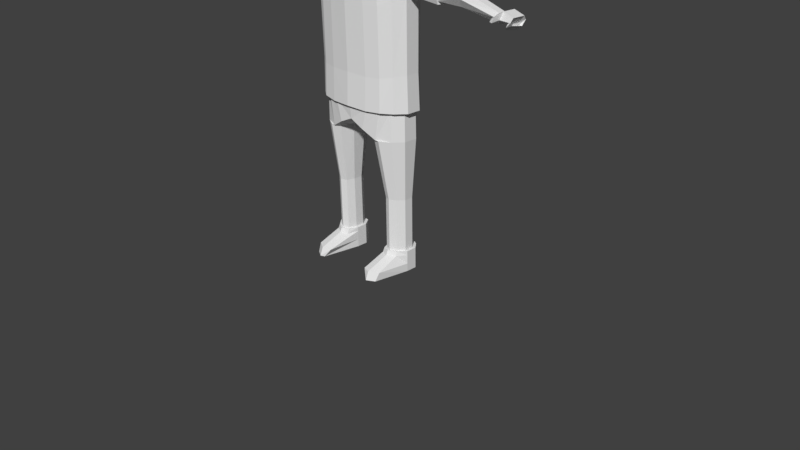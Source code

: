# Source: human.blend  (saved by Blender 2.77.0; exported with 4.5.12 LTS)
import bpy
from mathutils import Matrix  # noqa: F401  (used for matrix-valued properties, if any)

bpy.ops.wm.read_factory_settings(use_empty=True)
scene = bpy.context.scene
scene.name = 'Scene'

# ---- collections
col_collection_1 = bpy.data.collections.new('Collection 1'); scene.collection.children.link(col_collection_1)

# ---- world
world_world = bpy.data.worlds.new('World'); scene.world = world_world
world_world.color = (0.05088, 0.05088, 0.05088)
world_world.use_sun_shadow = False
world_world.sun_shadow_jitter_overblur = 0.0
world_world.cycles.sampling_method = 'MANUAL'

# ---- cameras
cam_camera = bpy.data.cameras.new('Camera')
cam_camera.clip_end = 100.0
cam_camera.lens = 35.0
cam_camera.sensor_width = 32.0
cam_camera.sensor_height = 18.0
cam_camera.ortho_scale = 7.314
cam_camera.dof.focus_distance = 0.0
cam_camera.dof.aperture_fstop = 128.0

# ---- meshes
me_plane = bpy.data.meshes.new('Plane')
me_plane.from_pydata([(0.0, 1.91, 0.2895), (0.5531, 1.725, 0.1713), (0.5743, 3.734, -0.2334), (0.0, 3.958, 0.1254), (0.0, 3.895, 0.1929), (0.0, 3.28, 0.3242), (0.0, 2.079, 0.3382), (0.0, 2.1, 0.3041), (0.5517, 2.1, 0.1656), (0.6066, 2.079, 0.176), (0.6028, 3.348, 0.1765), (0.4466, 3.895, 0.1008), (0.152, 3.978, 0.02865), (0.0, 2.1, -0.3566), (0.0, 1.865, -0.3656), (0.5634, 1.725, -0.233), (0.1547, 3.971, -0.0906), (0.4809, 3.734, -0.2815), (0.0, 3.734, -0.3609), (0.0, 3.972, -0.1674), (0.0, 3.895, -0.2435), (0.0, 3.281, -0.3609), (0.0, 2.079, -0.3907), (0.5618, 2.1, -0.228), (0.6172, 2.079, -0.2388), (0.6135, 3.362, -0.2432), (0.4533, 3.895, -0.161), (0.1855, 1.827, 0.2882), (0.3668, 1.725, 0.2487), (0.4282, 2.1, 0.241), (0.2623, 2.091, 0.2795), (0.473, 2.079, 0.2686), (0.2737, 2.069, 0.3111), (0.4597, 3.28, 0.2569), (0.2694, 3.271, 0.298), (0.365, 3.895, 0.1509), (0.1669, 3.889, 0.1765), (0.1304, 3.967, 0.07281), (0.08475, 3.967, 0.1088), (0.2364, 1.8, -0.3467), (0.465, 1.725, -0.2811), (0.2618, 3.725, 0.2878), (0.2584, 3.734, -0.347), (0.473, 2.1, -0.2748), (0.2589, 2.1, -0.3386), (0.5225, 2.079, -0.3005), (0.2699, 2.079, -0.3709), (0.5076, 3.28, -0.2931), (0.2658, 3.28, -0.3612), (0.3949, 3.895, -0.1921), (0.1646, 3.895, -0.2345), (0.1397, 3.971, -0.1213), (0.06386, 3.975, -0.1545), (0.7007, 3.411, 0.05023), (0.7007, 3.411, -0.1264), (0.7152, 2.079, -0.1289), (0.7152, 2.079, 0.05227), (0.5151, 3.895, 0.02268), (0.5151, 3.895, -0.09164), (0.1582, 3.982, -0.01395), (0.1604, 3.977, -0.04402), (0.6589, 1.725, 0.05062), (0.6589, 1.725, -0.126), (0.0, 1.789, -0.2264), (0.0, 1.789, -0.04982), (0.6548, 2.1, 0.04815), (0.6548, 2.1, -0.1238), (0.6698, 3.809, 0.05023), (0.564, 3.734, 0.1709), (0.0, 3.734, 0.3131), (0.6698, 3.809, -0.08917), (0.4348, 3.734, 0.2483), (0.2364, 1.725, 0.05062), (0.2364, 1.725, -0.126), (0.5304, 0.9592, 0.07653), (0.4442, 0.9592, 0.1262), (1.444, 3.379, -0.002356), (1.444, 3.356, -0.07661), (1.48, 3.559, 0.02837), (1.48, 3.557, -0.08131), (1.899, 3.283, -0.04526), (1.899, 3.263, -0.1072), (1.929, 3.393, -0.01964), (1.929, 3.391, -0.1111), (1.983, 3.32, -0.00762), (1.983, 3.296, -0.1337), (2.02, 3.429, 0.0231), (2.02, 3.427, -0.1384), (2.081, 3.264, 0.0437), (2.081, 3.24, -0.1273), (2.108, 3.325, 0.06284), (2.108, 3.323, -0.1034), (0.5971, 3.553, -0.2397), (0.0, 3.513, 0.3171), (0.4966, 3.513, -0.2892), (0.0, 3.513, -0.371), (0.2621, 3.513, -0.3568), (0.2657, 3.504, 0.2973), (0.4491, 3.513, 0.2566), (0.5865, 3.546, 0.1768), (0.658, 3.585, 0.1313), (0.6848, 3.585, -0.1884), (1.462, 3.476, 0.05977), (1.462, 3.476, -0.1168), (1.915, 3.344, 0.006547), (1.915, 3.344, -0.1407), (2.002, 3.347, 0.05451), (2.002, 3.347, -0.1739), (2.107, 3.296, 0.08321), (2.107, 3.296, -0.15), (1.948, 3.363, 0.1155), (2.002, 3.385, 0.1411), (1.939, 3.334, 0.1312), (1.992, 3.335, 0.16), (0.4189, 1.725, 0.2487), (0.5531, 1.725, 0.1713), (0.465, 1.725, -0.2811), (0.5634, 1.725, -0.233), (0.6589, 1.725, -0.126), (0.303, 1.716, 0.207), (0.3644, 1.599, -0.2921), (0.2364, 1.725, -0.126), (0.5282, 0.2786, 0.0744), (0.6589, 1.725, 0.05062), (0.2364, 1.725, 0.05062), (0.4421, 0.2786, 0.1241), (0.4738, 0.9592, -0.2138), (0.537, 0.9592, -0.183), (0.5983, 0.9592, -0.1142), (0.365, 0.9535, 0.09657), (0.3907, 0.9592, -0.2014), (0.3271, 0.9592, -0.1142), (0.5983, 0.9592, -0.0008974), (0.3271, 0.9592, -0.0008974), (0.4716, 0.2786, -0.2159), (0.5348, 0.2786, -0.1851), (0.5961, 0.2786, -0.1164), (0.3628, 0.2729, 0.09444), (0.3885, 0.2786, -0.2035), (0.3249, 0.2786, -0.1164), (0.4421, 0.2786, 0.1241), (0.5961, 0.2786, -0.00303), (0.3249, 0.2786, -0.00303), (0.5282, 0.2786, 0.0744), (0.4716, 0.2786, -0.2159), (0.5348, 0.2786, -0.1851), (0.5961, 0.2786, -0.1164), (0.3628, 0.2729, 0.09444), (0.3885, 0.2786, -0.2035), (0.3249, 0.2786, -0.1164), (0.5961, 0.2786, -0.00303), (0.3249, 0.2786, -0.00303), (0.545, 0.2795, 0.09444), (0.4394, 0.2795, 0.1551), (0.628, 0.2795, -0.0001306), (0.545, 0.2795, 0.09444), (0.476, 0.2795, -0.2602), (0.5531, 0.2795, -0.2225), (0.628, 0.2795, -0.1386), (0.3426, 0.2724, 0.1189), (0.3744, 0.2795, -0.245), (0.2968, 0.2795, -0.1386), (0.628, 0.2795, -0.0001306), (0.2968, 0.2795, -0.0001306), (0.545, 0.004958, 0.09444), (0.4398, 0.004958, 0.5202), (0.628, 0.004958, -0.0001306), (0.545, 0.004958, 0.4595), (0.476, 0.004958, -0.2602), (0.5531, 0.004958, -0.2225), (0.628, 0.004958, -0.1386), (0.3951, -0.00206, 0.4874), (0.3744, 0.004958, -0.245), (0.2968, 0.004958, -0.1386), (0.628, 0.004958, -0.0001306), (0.2968, 0.004958, -0.0001306), (0.3263, 0.1014, 0.438), (0.439, 0.1096, 0.4801), (0.5531, 0.1092, -0.2225), (0.476, 0.1092, -0.2602), (0.628, 0.1092, -0.0001306), (0.628, 0.1092, -0.1386), (0.3744, 0.1092, -0.245), (0.2968, 0.1092, -0.0001306), (0.5619, 0.1096, 0.4095), (0.2968, 0.1092, -0.1386), (0.476, 0.225, -0.2602), (0.3396, 0.2179, 0.1412), (0.5531, 0.225, -0.2225), (0.4393, 0.2251, 0.1785), (0.628, 0.225, -0.0001306), (0.2968, 0.225, -0.0001306), (0.628, 0.225, -0.1386), (0.3744, 0.225, -0.245), (0.5482, 0.2251, 0.116), (0.2968, 0.225, -0.1386), (0.0, 4.053, -0.5549), (0.0, 4.016, -0.2121), (0.05558, 4.053, -0.5448), (0.03294, 4.016, -0.2083), (0.1535, 4.053, -0.5151), (0.06954, 4.016, -0.1972), (0.2438, 4.053, -0.4669), (0.1033, 4.016, -0.1792), (0.3229, 4.053, -0.4019), (0.1328, 4.016, -0.1549), (0.3879, 4.053, -0.3228), (0.1571, 4.016, -0.1253), (0.4361, 4.053, -0.2325), (0.1751, 4.016, -0.09162), (0.4658, 4.053, -0.1346), (0.1862, 4.016, -0.05502), (1.318, 5.314, -0.03271), (1.292, 5.047, -0.03271), (1.214, 4.791, -0.03271), (1.088, 4.556, -0.03271), (0.9185, 4.349, -0.03271), (0.7118, 4.179, -0.03271), (0.4759, 4.053, -0.03271), (0.19, 4.016, -0.01696), (1.292, 5.314, 0.2335), (1.266, 5.047, 0.2284), (1.19, 4.791, 0.2132), (1.066, 4.556, 0.1886), (0.9, 4.349, 0.1555), (0.6972, 4.179, 0.1152), (0.4658, 4.053, 0.06916), (0.1862, 4.016, 0.0211), (1.214, 5.314, 0.4894), (1.19, 5.047, 0.4794), (1.118, 4.791, 0.4497), (1.002, 4.556, 0.4014), (0.8451, 4.349, 0.3365), (0.6541, 4.179, 0.2574), (0.4361, 4.053, 0.1671), (0.1751, 4.016, 0.0577), (1.088, 5.314, 0.7253), (1.066, 5.047, 0.7108), (1.002, 4.791, 0.6676), (0.897, 4.556, 0.5976), (0.7559, 4.349, 0.5033), (0.584, 4.179, 0.3884), (0.3879, 4.053, 0.2574), (0.1571, 4.016, 0.09143), (0.9185, 5.314, 0.9321), (0.9, 5.047, 0.9136), (0.8451, 4.791, 0.8587), (0.7559, 4.556, 0.7695), (0.6359, 4.349, 0.6495), (0.4897, 4.179, 0.5033), (0.3229, 4.053, 0.3365), (0.1328, 4.016, 0.121), (0.7118, 5.314, 1.102), (0.6972, 5.047, 1.08), (0.6541, 4.791, 1.015), (0.584, 4.556, 0.9106), (0.4897, 4.349, 0.7695), (0.3749, 4.179, 0.5976), (0.2438, 4.053, 0.4014), (0.1033, 4.016, 0.1453), (0.4759, 5.314, 1.228), (0.4658, 5.047, 1.204), (0.4361, 4.791, 1.132), (0.3879, 4.556, 1.015), (0.3229, 4.349, 0.8587), (0.2438, 4.179, 0.6676), (0.1535, 4.053, 0.4497), (0.06954, 4.016, 0.1633), (0.2199, 5.314, 1.306), (0.2148, 5.047, 1.28), (0.1996, 4.791, 1.204), (0.175, 4.556, 1.08), (0.1419, 4.349, 0.9136), (0.1016, 4.179, 0.7108), (0.05558, 4.053, 0.4794), (0.03294, 4.016, 0.1744), (0.0, 5.314, 1.332), (0.0, 5.047, 1.306), (0.0, 4.791, 1.228), (0.0, 4.556, 1.102), (0.0, 4.349, 0.9321), (0.0, 4.179, 0.7253), (0.0, 4.053, 0.4894), (0.0, 4.016, 0.1781), (0.0, 6.695, -0.3078), (0.0, 6.615, -0.5709), (0.0, 6.485, -0.8133), (0.0, 6.311, -1.026), (0.0, 6.098, -1.2), (0.0, 5.856, -1.33), (0.0, 5.593, -1.41), (0.0, 5.319, -1.437), (0.0, 5.046, -1.41), (0.0, 4.782, -1.33), (0.0, 4.54, -1.2), (0.0, 4.328, -1.026), (0.0, 4.153, -0.8133), (0.0, 4.024, -0.5709), (0.01121, 6.695, -0.3025), (0.06253, 6.615, -0.5605), (0.1098, 6.485, -0.7983), (0.1513, 6.311, -1.007), (0.1853, 6.098, -1.178), (0.2106, 5.856, -1.305), (0.2516, 5.518, -1.438), (0.2314, 5.319, -1.41), (0.2262, 5.046, -1.383), (0.2106, 4.782, -1.305), (0.1427, 4.364, -1.163), (0.1513, 4.328, -1.007), (0.1098, 4.153, -0.7983), (0.06253, 4.024, -0.5605), (0.06253, 6.695, -0.287), (0.1632, 6.615, -0.53), (0.256, 6.485, -0.754), (0.3854, 6.516, -0.9319), (0.4041, 6.098, -1.111), (0.515, 5.934, -1.273), (0.4842, 5.593, -1.305), (0.4945, 5.319, -1.33), (0.4842, 5.046, -1.305), (0.4536, 4.782, -1.231), (0.4041, 4.54, -1.111), (0.3373, 4.328, -0.9503), (0.2495, 4.025, -0.7309), (0.1632, 4.024, -0.53), (0.1098, 6.695, -0.2617), (0.2346, 6.534, -0.6226), (0.3907, 6.485, -0.682), (0.5088, 6.311, -0.8587), (0.6056, 6.098, -1.004), (0.6776, 5.856, -1.111), (0.7603, 5.54, -1.239), (0.737, 5.319, -1.2), (0.7236, 4.91, -1.251), (0.6776, 4.782, -1.111), (0.6056, 4.54, -1.004), (0.5005, 4.226, -0.842), (0.3907, 4.153, -0.682), (0.256, 4.024, -0.4804), (0.1513, 6.695, -0.2276), (0.3373, 6.615, -0.4137), (0.5088, 6.485, -0.5851), (0.659, 6.311, -0.7354), (0.7823, 6.098, -0.8587), (0.8357, 5.704, -1.018), (0.9304, 5.593, -1.007), (0.9495, 5.319, -1.026), (0.9304, 5.046, -1.007), (0.89, 4.712, -0.9522), (0.7823, 4.54, -0.8587), (0.6195, 4.042, -0.6972), (0.4816, 4.081, -0.6086), (0.3373, 4.024, -0.4137), (0.125, 6.763, -0.1461), (0.4041, 6.615, -0.3323), (0.6056, 6.485, -0.467), (0.7823, 6.311, -0.5851), (0.919, 6.158, -0.7475), (1.035, 5.856, -0.754), (1.158, 5.45, -0.8481), (1.124, 5.319, -0.8133), (1.164, 4.875, -0.7466), (1.035, 4.782, -0.754), (0.9391, 4.448, -0.7064), (0.7823, 4.328, -0.5851), (0.6056, 4.153, -0.467), (0.4041, 4.024, -0.3323), (0.2106, 6.695, -0.1389), (0.4536, 6.615, -0.2396), (0.6776, 6.485, -0.3323), (0.874, 6.311, -0.4137), (1.035, 6.098, -0.4804), (1.155, 5.856, -0.53), (1.229, 5.593, -0.5605), (1.253, 5.319, -0.5709), (1.229, 5.046, -0.5605), (1.155, 4.782, -0.53), (1.035, 4.54, -0.4804), (0.8846, 4.157, -0.3988), (0.6776, 4.153, -0.3323), (0.4536, 4.024, -0.2396), (0.2518, 6.678, -0.1517), (0.4842, 6.615, -0.1389), (0.6693, 6.601, -0.2156), (0.9304, 6.311, -0.2276), (1.181, 6.049, -0.1819), (1.229, 5.856, -0.287), (1.364, 5.533, -0.4061), (1.333, 5.319, -0.3078), (1.307, 5.046, -0.3025), (1.229, 4.782, -0.287), (1.101, 4.54, -0.2617), (0.9304, 4.328, -0.2276), (0.722, 4.153, -0.1862), (0.4842, 4.024, -0.1389), (0.2314, 6.695, -0.03419), (0.4945, 6.615, -0.03419), (0.737, 6.485, -0.03419), (0.9495, 6.311, -0.03419), (1.124, 6.098, -0.03419), (1.253, 5.856, -0.03419), (1.333, 5.593, -0.03419), (1.329, 5.227, 0.05046), (1.287, 4.966, -0.07292), (1.244, 4.782, 0.00551), (1.124, 4.54, -0.03419), (0.9201, 4.286, -0.01855), (0.7451, 4.176, -0.04067), (0.4559, 4.042, -0.02401), (0.2262, 6.695, 0.01919), (0.4842, 6.615, 0.07051), (0.7775, 6.511, 0.05394), (0.9304, 6.311, 0.1593), (1.101, 6.098, 0.1933), (1.229, 5.856, 0.2186), (1.307, 5.593, 0.2341), (1.376, 4.908, 0.1404), (0.2106, 6.695, 0.07051), (0.3617, 6.746, 0.2229), (0.6776, 6.485, 0.264), (1.013, 6.415, 0.2539), (1.035, 6.098, 0.412), (1.255, 5.778, 0.4687), (1.229, 5.593, 0.4922), (1.289, 5.252, 0.4628), (0.1853, 6.695, 0.1178), (0.4041, 6.615, 0.264), (0.6056, 6.485, 0.3987), (0.7734, 6.351, 0.5515), (0.9274, 6.098, 0.6136), (1.035, 5.856, 0.6856), (1.101, 5.593, 0.73), (1.146, 4.948, 0.8908), (0.1513, 6.695, 0.1593), (0.3373, 6.615, 0.3453), (0.5088, 6.485, 0.5167), (0.659, 6.311, 0.667), (0.8584, 6.103, 0.7852), (0.874, 5.856, 0.882), (0.9304, 5.593, 0.9384), (1.016, 5.277, 0.8852), (0.1098, 6.695, 0.1933), (0.4692, 6.705, 0.6003), (0.4694, 6.532, 0.59), (0.5088, 6.311, 0.7903), (0.7675, 5.96, 1.064), (0.6778, 5.905, 1.045), (0.722, 5.593, 1.109), (0.8646, 5.023, 1.191), (0.06253, 6.695, 0.2186), (0.1632, 6.615, 0.4616), (0.256, 6.485, 0.6856), (0.3933, 6.238, 0.8998), (0.4041, 6.098, 1.043), (0.4536, 5.856, 1.163), (0.4842, 5.593, 1.237), (0.4791, 5.298, 1.247), (0.01121, 6.695, 0.2341), (0.06253, 6.615, 0.4922), (0.07195, 6.549, 0.713), (0.2767, 6.235, 0.9454), (0.2389, 6.053, 1.103), (0.2106, 5.856, 1.237), (0.2262, 5.593, 1.315), (0.1973, 5.109, 1.37), (0.0, 6.695, 0.2394), (0.0, 6.615, 0.5025), (0.0, 6.485, 0.7449), (0.0, 6.311, 0.9574), (0.0, 6.098, 1.132), (0.0, 5.856, 1.261), (0.0, 5.593, 1.341), (0.0, 5.319, 1.368), (0.0, 6.722, -0.03419), (0.0, 2.479, 0.3195), (0.5981, 2.5, 0.1683), (0.0, 2.479, -0.3672), (0.6083, 2.505, -0.232), (0.2743, 2.479, -0.3545), (0.5137, 2.479, -0.2876), (0.2779, 2.47, 0.2937), (0.4666, 2.479, 0.2534), (0.6991, 2.52, 0.0485), (0.6991, 2.52, -0.1242), (1.138, 3.64, 0.03759), (1.13, 3.393, 0.01983), (1.13, 3.379, -0.09761), (1.138, 3.638, -0.08463), (1.134, 3.522, -0.1313), (1.123, 3.522, 0.07237), (1.144, 3.362, 0.0324), (1.144, 3.348, -0.1022), (1.15, 3.648, 0.05087), (1.15, 3.647, -0.08609), (1.147, 3.523, -0.139), (1.133, 3.523, 0.08982), (2.163, 3.391, 0.04445), (2.132, 3.306, 0.01973), (2.132, 3.282, -0.1296), (2.163, 3.389, -0.1195), (2.148, 3.344, -0.1617), (2.148, 3.344, 0.06917)], [(3, 19), (154, 141), (122, 152), (283, 197)], [(28, 1, 8, 29), (29, 8, 9, 31), (482, 476, 10, 33), (71, 68, 11, 35), (35, 11, 12, 37), (93, 97, 41, 69), (40, 43, 23, 15), (43, 45, 24, 23), (480, 47, 25, 478), (17, 49, 26, 2), (49, 51, 16, 26), (484, 478, 25, 54), (70, 2, 26, 58), (58, 26, 16, 60), (1, 115, 123, 61), (62, 15, 23, 66), (95, 18, 42, 96), (66, 23, 24, 55), (96, 42, 17, 94), (101, 92, 2, 70), (94, 17, 2, 92), (63, 14, 39, 73), (73, 121, 124, 72), (20, 19, 52, 50), (50, 52, 51, 49), (18, 20, 50, 42), (42, 50, 49, 17), (477, 21, 48, 479), (479, 48, 47, 480), (13, 22, 46, 44), (44, 46, 45, 43), (14, 13, 44, 39), (39, 44, 43, 40), (99, 100, 67, 68), (97, 98, 71, 41), (4, 36, 38, 3), (36, 35, 37, 38), (69, 41, 36, 4), (41, 71, 35, 36), (475, 481, 34, 5), (481, 482, 33, 34), (7, 30, 32, 6), (30, 29, 31, 32), (0, 27, 30, 7), (27, 28, 29, 30), (62, 118, 117, 15), (72, 124, 119, 27), (0, 64, 72, 27), (64, 63, 73, 72), (98, 99, 68, 71), (8, 65, 56, 9), (65, 66, 55, 56), (1, 61, 65, 8), (61, 62, 66, 65), (27, 119, 114, 28), (39, 120, 121, 73), (11, 57, 59, 12), (57, 58, 60, 59), (68, 67, 57, 11), (67, 70, 58, 57), (476, 483, 53, 10), (483, 484, 54, 53), (490, 102, 78, 485), (103, 105, 81, 77), (487, 77, 76, 486), (485, 78, 79, 488), (489, 103, 77, 487), (86, 111, 113, 106), (78, 82, 83, 79), (102, 104, 82, 78), (77, 81, 80, 76), (502, 108, 90, 497), (81, 85, 84, 80), (105, 107, 85, 81), (82, 86, 87, 83), (108, 109, 91, 90), (499, 89, 88, 498), (501, 109, 89, 499), (497, 90, 91, 500), (500, 91, 109, 501), (88, 89, 109, 108), (83, 87, 107, 105), (498, 88, 108, 502), (76, 80, 104, 102), (80, 84, 106, 104), (488, 79, 103, 489), (79, 83, 105, 103), (486, 76, 102, 490), (33, 10, 99, 98), (34, 33, 98, 97), (10, 53, 100, 99), (47, 94, 92, 25), (54, 25, 92, 101), (48, 96, 94, 47), (21, 95, 96, 48), (5, 34, 97, 93), (112, 113, 111, 110), (104, 112, 110, 82), (106, 113, 112, 104), (82, 110, 111, 86), (115, 74, 132, 123), (114, 75, 74, 115), (121, 131, 133, 124), (119, 129, 75, 114), (124, 133, 129, 119), (118, 128, 127, 117), (40, 116, 120, 39), (61, 123, 118, 62), (15, 117, 116, 40), (28, 114, 115, 1), (126, 134, 138, 130), (74, 122, 141, 132), (75, 125, 122, 74), (131, 139, 142, 133), (129, 137, 125, 75), (133, 142, 137, 129), (116, 126, 130, 120), (117, 127, 126, 116), (123, 132, 128, 118), (120, 130, 131, 121), (135, 145, 144, 134), (141, 150, 146, 136), (139, 149, 151, 142), (122, 143, 150, 141), (125, 140, 143, 122), (134, 144, 148, 138), (127, 135, 134, 126), (132, 141, 136, 128), (130, 138, 139, 131), (128, 136, 135, 127), (137, 147, 140, 125), (138, 148, 149, 139), (136, 146, 145, 135), (142, 151, 147, 137), (143, 155, 162, 150), (145, 157, 156, 144), (150, 162, 158, 146), (194, 184, 180, 190), (144, 156, 160, 148), (151, 163, 159, 147), (146, 158, 157, 145), (140, 153, 155, 143), (149, 161, 163, 151), (148, 160, 161, 149), (147, 159, 153, 140), (176, 171, 165, 177), (178, 169, 168, 179), (195, 185, 183, 191), (180, 174, 170, 181), (179, 168, 172, 182), (181, 170, 169, 178), (183, 175, 171, 176), (177, 165, 167, 184), (182, 172, 173, 185), (185, 173, 175, 183), (184, 167, 174, 180), (193, 182, 185, 195), (189, 177, 184, 194), (191, 183, 176, 187), (192, 181, 178, 188), (186, 179, 182, 193), (190, 180, 181, 192), (188, 178, 179, 186), (187, 176, 177, 189), (174, 167, 165, 171, 175, 173, 172, 168, 169, 170), (159, 187, 189, 153), (157, 188, 186, 156), (162, 190, 192, 158), (156, 186, 193, 160), (158, 192, 188, 157), (163, 191, 187, 159), (153, 189, 194, 155), (160, 193, 195, 161), (161, 195, 191, 163), (155, 194, 190, 162), (197, 196, 198, 199), (199, 198, 200, 201), (201, 200, 202, 203), (203, 202, 204, 205), (205, 204, 206, 207), (207, 206, 208, 209), (209, 208, 210, 211), (211, 210, 218, 219), (217, 216, 224, 225), (218, 217, 225, 226), (219, 218, 226, 227), (213, 212, 220, 221), (214, 213, 221, 222), (215, 214, 222, 223), (216, 215, 223, 224), (222, 221, 229, 230), (223, 222, 230, 231), (224, 223, 231, 232), (225, 224, 232, 233), (226, 225, 233, 234), (227, 226, 234, 235), (221, 220, 228, 229), (234, 233, 241, 242), (235, 234, 242, 243), (229, 228, 236, 237), (230, 229, 237, 238), (231, 230, 238, 239), (232, 231, 239, 240), (233, 232, 240, 241), (238, 237, 245, 246), (239, 238, 246, 247), (240, 239, 247, 248), (241, 240, 248, 249), (242, 241, 249, 250), (243, 242, 250, 251), (237, 236, 244, 245), (250, 249, 257, 258), (251, 250, 258, 259), (245, 244, 252, 253), (246, 245, 253, 254), (247, 246, 254, 255), (248, 247, 255, 256), (249, 248, 256, 257), (255, 254, 262, 263), (256, 255, 263, 264), (260, 252, 449, 457), (257, 256, 264, 265), (217, 218, 409, 408), (258, 257, 265, 266), (202, 200, 325, 339), (259, 258, 266, 267), (216, 217, 408, 407), (208, 206, 367, 381), (253, 252, 260, 261), (215, 216, 407, 406), (254, 253, 261, 262), (220, 212, 403, 417), (267, 266, 274, 275), (214, 215, 406, 405), (244, 236, 433, 441), (261, 260, 268, 269), (213, 214, 405, 404), (262, 261, 269, 270), (198, 196, 297, 311), (263, 262, 270, 271), (212, 213, 404, 403), (264, 263, 271, 272), (268, 260, 457, 465), (265, 264, 272, 273), (204, 202, 339, 353), (266, 265, 273, 274), (271, 270, 278, 279), (228, 220, 417, 425), (272, 271, 279, 280), (210, 208, 381, 395), (273, 272, 280, 281), (200, 198, 311, 325), (274, 273, 281, 282), (252, 244, 441, 449), (275, 274, 282, 283), (276, 268, 465, 473), (206, 204, 353, 367), (269, 268, 276, 277), (218, 210, 395, 409), (270, 269, 277, 278), (236, 228, 425, 433), (38, 37, 12, 59, 60, 16, 51, 52, 19, 197, 199, 201, 203, 205, 207, 209, 211, 219, 227, 235, 243, 251, 259, 267, 275, 283, 3), (286, 285, 299, 300), (294, 293, 307, 308), (287, 286, 300, 301), (295, 294, 308, 309), (288, 287, 301, 302), (296, 295, 309, 310), (289, 288, 302, 303), (297, 296, 310, 311), (290, 289, 303, 304), (291, 290, 304, 305), (284, 474, 298), (292, 291, 305, 306), (285, 284, 298, 299), (293, 292, 306, 307), (304, 303, 317, 318), (305, 304, 318, 319), (298, 474, 312), (306, 305, 319, 320), (299, 298, 312, 313), (307, 306, 320, 321), (300, 299, 313, 314), (308, 307, 321, 322), (301, 300, 314, 315), (309, 308, 322, 323), (302, 301, 315, 316), (310, 309, 323, 324), (303, 302, 316, 317), (311, 310, 324, 325), (322, 321, 335, 336), (315, 314, 328, 329), (323, 322, 336, 337), (316, 315, 329, 330), (324, 323, 337, 338), (317, 316, 330, 331), (325, 324, 338, 339), (318, 317, 331, 332), (319, 318, 332, 333), (312, 474, 326), (320, 319, 333, 334), (313, 312, 326, 327), (321, 320, 334, 335), (314, 313, 327, 328), (333, 332, 346, 347), (326, 474, 340), (334, 333, 347, 348), (327, 326, 340, 341), (335, 334, 348, 349), (328, 327, 341, 342), (336, 335, 349, 350), (329, 328, 342, 343), (337, 336, 350, 351), (330, 329, 343, 344), (338, 337, 351, 352), (331, 330, 344, 345), (339, 338, 352, 353), (332, 331, 345, 346), (343, 342, 356, 357), (351, 350, 364, 365), (344, 343, 357, 358), (352, 351, 365, 366), (345, 344, 358, 359), (353, 352, 366, 367), (346, 345, 359, 360), (347, 346, 360, 361), (340, 474, 354), (348, 347, 361, 362), (341, 340, 354, 355), (349, 348, 362, 363), (342, 341, 355, 356), (350, 349, 363, 364), (361, 360, 374, 375), (354, 474, 368), (362, 361, 375, 376), (355, 354, 368, 369), (363, 362, 376, 377), (356, 355, 369, 370), (364, 363, 377, 378), (357, 356, 370, 371), (365, 364, 378, 379), (358, 357, 371, 372), (366, 365, 379, 380), (359, 358, 372, 373), (367, 366, 380, 381), (360, 359, 373, 374), (379, 378, 392, 393), (372, 371, 385, 386), (380, 379, 393, 394), (373, 372, 386, 387), (381, 380, 394, 395), (374, 373, 387, 388), (375, 374, 388, 389), (368, 474, 382), (376, 375, 389, 390), (369, 368, 382, 383), (377, 376, 390, 391), (370, 369, 383, 384), (378, 377, 391, 392), (371, 370, 384, 385), (390, 389, 403, 404), (383, 382, 396, 397), (391, 390, 404, 405), (384, 383, 397, 398), (392, 391, 405, 406), (385, 384, 398, 399), (393, 392, 406, 407), (386, 385, 399, 400), (394, 393, 407, 408), (387, 386, 400, 401), (395, 394, 408, 409), (388, 387, 401, 402), (389, 388, 402, 403), (382, 474, 396), (401, 400, 414, 415), (402, 401, 415, 416), (403, 402, 416, 417), (396, 474, 410), (397, 396, 410, 411), (398, 397, 411, 412), (399, 398, 412, 413), (400, 399, 413, 414), (411, 410, 418, 419), (412, 411, 419, 420), (413, 412, 420, 421), (414, 413, 421, 422), (415, 414, 422, 423), (416, 415, 423, 424), (417, 416, 424, 425), (410, 474, 418), (423, 422, 430, 431), (424, 423, 431, 432), (425, 424, 432, 433), (418, 474, 426), (419, 418, 426, 427), (420, 419, 427, 428), (421, 420, 428, 429), (422, 421, 429, 430), (428, 427, 435, 436), (429, 428, 436, 437), (430, 429, 437, 438), (431, 430, 438, 439), (432, 431, 439, 440), (433, 432, 440, 441), (426, 474, 434), (427, 426, 434, 435), (440, 439, 447, 448), (441, 440, 448, 449), (434, 474, 442), (435, 434, 442, 443), (436, 435, 443, 444), (437, 436, 444, 445), (438, 437, 445, 446), (439, 438, 446, 447), (444, 443, 451, 452), (445, 444, 452, 453), (446, 445, 453, 454), (447, 446, 454, 455), (448, 447, 455, 456), (449, 448, 456, 457), (442, 474, 450), (443, 442, 450, 451), (456, 455, 463, 464), (457, 456, 464, 465), (450, 474, 458), (451, 450, 458, 459), (452, 451, 459, 460), (453, 452, 460, 461), (454, 453, 461, 462), (455, 454, 462, 463), (461, 460, 468, 469), (462, 461, 469, 470), (463, 462, 470, 471), (464, 463, 471, 472), (465, 464, 472, 473), (458, 474, 466), (459, 458, 466, 467), (460, 459, 467, 468), (56, 55, 484, 483), (9, 56, 483, 476), (32, 31, 482, 481), (6, 32, 481, 475), (46, 479, 480, 45), (22, 477, 479, 46), (55, 24, 478, 484), (45, 480, 478, 24), (31, 9, 476, 482), (491, 486, 490, 496), (494, 488, 489, 495), (495, 489, 487, 492), (493, 485, 488, 494), (492, 487, 486, 491), (496, 490, 485, 493), (100, 496, 493, 67), (54, 492, 491, 53), (67, 493, 494, 70), (101, 495, 492, 54), (70, 494, 495, 101), (53, 491, 496, 100), (84, 498, 502, 106), (87, 500, 501, 107), (86, 497, 500, 87), (107, 501, 499, 85), (85, 499, 498, 84), (106, 502, 497, 86)])
_uv = me_plane.uv_layers.new(name='UVMap')
_uv.uv.foreach_set('vector', [0.8974, 0.4852, 0.9099, 0.4682, 0.9939, 0.48, 0.9778, 0.5244, 0.5639, 0.2798, 0.5523, 0.2605, 0.5559, 0.2524, 0.5679, 0.2722, 0.6165, 0.2399, 0.6051, 0.2193, 0.6961, 0.1449, 0.7061, 0.1656, 0.7376, 0.1188, 0.7235, 0.1125, 0.7355, 0.09612, 0.7459, 0.09822, 0.7459, 0.09822, 0.7355, 0.09612, 0.7668, 0.06663, 0.773, 0.07203, 0.7883, 0.1728, 0.7472, 0.1551, 0.7591, 0.1256, 0.8013, 0.1325, 0.8722, 0.4323, 0.8869, 0.3505, 0.9213, 0.3616, 0.8871, 0.433, 0.4971, 0.1906, 0.5062, 0.1897, 0.5173, 0.2017, 0.508, 0.2027, 0.551, 0.1522, 0.6473, 0.0882, 0.6633, 0.0969, 0.5638, 0.1631, 0.6985, 0.07028, 0.72, 0.06694, 0.7188, 0.07412, 0.6997, 0.08078, 0.72, 0.06694, 0.7543, 0.04725, 0.7559, 0.05235, 0.7188, 0.07412, 0.5783, 0.1787, 0.5638, 0.1631, 0.6633, 0.0969, 0.6769, 0.1092, 0.7092, 0.09258, 0.6997, 0.08078, 0.7188, 0.07412, 0.7198, 0.08326, 0.7198, 0.08326, 0.7188, 0.07412, 0.7559, 0.05235, 0.7602, 0.05814, 0.9099, 0.4682, 0.9075, 0.4692, 0.9092, 0.4534, 0.9124, 0.4525, 0.9019, 0.4389, 0.8871, 0.433, 0.9213, 0.3616, 0.9603, 0.3853, 0.6625, 0.0001995, 0.7051, 0.0006733, 0.6997, 0.0424, 0.6679, 0.04429, 0.5235, 0.2197, 0.508, 0.2027, 0.5173, 0.2017, 0.5322, 0.2154, 0.6679, 0.04429, 0.6997, 0.0424, 0.6985, 0.07028, 0.6745, 0.07631, 0.6896, 0.09538, 0.6825, 0.08716, 0.6997, 0.08078, 0.7092, 0.09258, 0.6745, 0.07631, 0.6985, 0.07028, 0.6997, 0.08078, 0.6825, 0.08716, 0.7466, 0.4977, 0.7445, 0.4125, 0.8237, 0.4215, 0.8279, 0.4703, 0.8279, 0.4703, 0.8328, 0.4688, 0.8496, 0.4898, 0.8459, 0.4932, 0.7416, 0.01185, 0.7604, 0.02036, 0.7575, 0.03209, 0.732, 0.03863, 0.732, 0.03863, 0.7575, 0.03209, 0.7543, 0.04725, 0.72, 0.06694, 0.7051, 0.0006733, 0.7416, 0.01185, 0.732, 0.03863, 0.6997, 0.0424, 0.6997, 0.0424, 0.732, 0.03863, 0.72, 0.06694, 0.6985, 0.07028, 0.4996, 0.08362, 0.6189, 0.01085, 0.6336, 0.05403, 0.5273, 0.1207, 0.5273, 0.1207, 0.6336, 0.05403, 0.6473, 0.0882, 0.551, 0.1522, 0.4433, 0.1339, 0.4477, 0.129, 0.4781, 0.1604, 0.4729, 0.1642, 0.4729, 0.1642, 0.4781, 0.1604, 0.5062, 0.1897, 0.4971, 0.1906, 0.7445, 0.4125, 0.7447, 0.341, 0.8228, 0.341, 0.8237, 0.4215, 0.8237, 0.4215, 0.8228, 0.341, 0.8869, 0.3505, 0.8722, 0.4323, 0.7119, 0.1283, 0.7074, 0.1194, 0.7145, 0.1011, 0.7235, 0.1125, 0.7472, 0.1551, 0.7254, 0.1417, 0.7376, 0.1188, 0.7591, 0.1256, 0.8013, 0.09409, 0.7725, 0.09528, 0.7831, 0.07518, 0.7991, 0.07667, 0.7725, 0.09528, 0.7459, 0.09822, 0.773, 0.07203, 0.7831, 0.07518, 0.8013, 0.1325, 0.7591, 0.1256, 0.7725, 0.09528, 0.8013, 0.09409, 0.7591, 0.1256, 0.7376, 0.1188, 0.7459, 0.09822, 0.7725, 0.09528, 0.6616, 0.3007, 0.6335, 0.2649, 0.7273, 0.1844, 0.7649, 0.2107, 0.6335, 0.2649, 0.6165, 0.2399, 0.7061, 0.1656, 0.7273, 0.1844, 0.5993, 0.3406, 0.577, 0.3037, 0.582, 0.2998, 0.6052, 0.3376, 0.577, 0.3037, 0.5639, 0.2798, 0.5679, 0.2722, 0.582, 0.2998, 0.8608, 0.5985, 0.8862, 0.5405, 0.9518, 0.5698, 0.9059, 0.6337, 0.8862, 0.5405, 0.8974, 0.4852, 0.9778, 0.5244, 0.9518, 0.5698, 0.9019, 0.4389, 0.9005, 0.4404, 0.8867, 0.4343, 0.8871, 0.433, 0.8459, 0.4932, 0.8496, 0.4898, 0.8777, 0.4957, 0.8862, 0.5405, 0.8608, 0.5985, 0.7931, 0.5468, 0.8459, 0.4932, 0.8862, 0.5405, 0.7931, 0.5468, 0.7466, 0.4977, 0.8279, 0.4703, 0.8459, 0.4932, 0.7254, 0.1417, 0.7119, 0.1283, 0.7235, 0.1125, 0.7376, 0.1188, 0.5523, 0.2605, 0.5402, 0.24, 0.5458, 0.2333, 0.5559, 0.2524, 0.5402, 0.24, 0.5235, 0.2197, 0.5322, 0.2154, 0.5458, 0.2333, 0.9099, 0.4682, 0.9124, 0.4525, 0.9998, 0.427, 0.9939, 0.48, 0.9124, 0.4525, 0.9019, 0.4389, 0.9603, 0.3853, 0.9998, 0.427, 0.8862, 0.5405, 0.8777, 0.4957, 0.8958, 0.4851, 0.8974, 0.4852, 0.8237, 0.4215, 0.8591, 0.4478, 0.8328, 0.4688, 0.8279, 0.4703, 0.7355, 0.09612, 0.7261, 0.09204, 0.7629, 0.06142, 0.7668, 0.06663, 0.7261, 0.09204, 0.7198, 0.08326, 0.7602, 0.05814, 0.7629, 0.06142, 0.7235, 0.1125, 0.7145, 0.1011, 0.7261, 0.09204, 0.7355, 0.09612, 0.7145, 0.1011, 0.7092, 0.09258, 0.7198, 0.08326, 0.7261, 0.09204, 0.6051, 0.2193, 0.5935, 0.199, 0.6881, 0.1262, 0.6961, 0.1449, 0.5935, 0.199, 0.5783, 0.1787, 0.6769, 0.1092, 0.6881, 0.1262, 0.4433, 0.7465, 0.5699, 0.767, 0.5722, 0.7612, 0.4854, 0.7726, 0.5809, 0.7598, 0.7973, 0.7883, 0.7959, 0.7936, 0.5798, 0.7667, 0.5303, 0.7412, 0.5798, 0.7667, 0.5748, 0.7601, 0.4985, 0.7291, 0.4854, 0.7726, 0.5722, 0.7612, 0.5771, 0.7637, 0.5195, 0.7726, 0.5374, 0.7582, 0.5809, 0.7598, 0.5798, 0.7667, 0.5303, 0.7412, 0.8178, 0.7868, 0.8137, 0.7887, 0.8138, 0.789, 0.8152, 0.7894, 0.5722, 0.7612, 0.8016, 0.7872, 0.7995, 0.7924, 0.5771, 0.7637, 0.5699, 0.767, 0.8004, 0.7931, 0.8016, 0.7872, 0.5722, 0.7612, 0.5798, 0.7667, 0.7959, 0.7936, 0.7972, 0.7913, 0.5748, 0.7601, 0.8588, 0.7997, 0.9024, 0.81, 0.9262, 0.8064, 0.872, 0.7966, 0.7959, 0.7936, 0.8072, 0.7919, 0.8095, 0.7946, 0.7972, 0.7913, 0.7973, 0.7883, 0.8093, 0.7958, 0.8072, 0.7919, 0.7959, 0.7936, 0.8016, 0.7872, 0.8178, 0.7868, 0.8125, 0.7968, 0.7995, 0.7924, 0.9024, 0.81, 0.87, 0.8056, 0.8814, 0.8177, 0.9262, 0.8064, 0.838, 0.7961, 0.8689, 0.8003, 0.8815, 0.8104, 0.8455, 0.8025, 0.8396, 0.8007, 0.87, 0.8056, 0.8689, 0.8003, 0.838, 0.7961, 0.872, 0.7966, 0.9262, 0.8064, 0.8814, 0.8177, 0.847, 0.8073, 0.847, 0.8073, 0.8814, 0.8177, 0.87, 0.8056, 0.8396, 0.8007, 0.8815, 0.8104, 0.8689, 0.8003, 0.87, 0.8056, 0.9024, 0.81, 0.7995, 0.7924, 0.8125, 0.7968, 0.8093, 0.7958, 0.7973, 0.7883, 0.8455, 0.8025, 0.8815, 0.8104, 0.9024, 0.81, 0.8588, 0.7997, 0.5748, 0.7601, 0.7972, 0.7913, 0.8004, 0.7931, 0.5699, 0.767, 0.7972, 0.7913, 0.8095, 0.7946, 0.8152, 0.7894, 0.8004, 0.7931, 0.5195, 0.7726, 0.5771, 0.7637, 0.5809, 0.7598, 0.5374, 0.7582, 0.5771, 0.7637, 0.7995, 0.7924, 0.7973, 0.7883, 0.5809, 0.7598, 0.4985, 0.7291, 0.5748, 0.7601, 0.5699, 0.767, 0.4433, 0.7465, 0.7061, 0.1656, 0.6961, 0.1449, 0.7119, 0.1283, 0.7254, 0.1417, 0.7273, 0.1844, 0.7061, 0.1656, 0.7254, 0.1417, 0.7472, 0.1551, 0.6961, 0.1449, 0.6881, 0.1262, 0.7074, 0.1194, 0.7119, 0.1283, 0.6473, 0.0882, 0.6745, 0.07631, 0.6825, 0.08716, 0.6633, 0.0969, 0.6769, 0.1092, 0.6633, 0.0969, 0.6825, 0.08716, 0.6896, 0.09538, 0.6336, 0.05403, 0.6679, 0.04429, 0.6745, 0.07631, 0.6473, 0.0882, 0.6189, 0.01085, 0.6625, 0.0001995, 0.6679, 0.04429, 0.6336, 0.05403, 0.7649, 0.2107, 0.7273, 0.1844, 0.7472, 0.1551, 0.7883, 0.1728, 0.8137, 0.7899, 0.8138, 0.789, 0.8137, 0.7887, 0.8124, 0.7877, 0.8004, 0.7931, 0.8137, 0.7899, 0.8124, 0.7877, 0.8016, 0.7872, 0.8152, 0.7894, 0.8138, 0.789, 0.8137, 0.7899, 0.8004, 0.7931, 0.8016, 0.7872, 0.8124, 0.7877, 0.8137, 0.7887, 0.8178, 0.7868, 0.9075, 0.4692, 0.8858, 0.4576, 0.8856, 0.4577, 0.9092, 0.4534, 0.8958, 0.4851, 0.8859, 0.4576, 0.8858, 0.4576, 0.9075, 0.4692, 0.8328, 0.4688, 0.8856, 0.4574, 0.8858, 0.4576, 0.8496, 0.4898, 0.8777, 0.4957, 0.8861, 0.4578, 0.8859, 0.4576, 0.8958, 0.4851, 0.8496, 0.4898, 0.8858, 0.4576, 0.8861, 0.4578, 0.8777, 0.4957, 0.9005, 0.4404, 0.8854, 0.4574, 0.8853, 0.4576, 0.8867, 0.4343, 0.8722, 0.4323, 0.8721, 0.4346, 0.8591, 0.4478, 0.8237, 0.4215, 0.9124, 0.4525, 0.9092, 0.4534, 0.9005, 0.4404, 0.9019, 0.4389, 0.8871, 0.433, 0.8867, 0.4343, 0.8721, 0.4346, 0.8722, 0.4323, 0.8974, 0.4852, 0.8958, 0.4851, 0.9075, 0.4692, 0.9099, 0.4682, 0.8853, 0.4576, 0.8857, 0.4575, 0.8857, 0.4575, 0.8852, 0.457, 0.8858, 0.4576, 0.8857, 0.4575, 0.8857, 0.4575, 0.8856, 0.4577, 0.8859, 0.4576, 0.8857, 0.4575, 0.8857, 0.4575, 0.8858, 0.4576, 0.8856, 0.4574, 0.8857, 0.4575, 0.8857, 0.4575, 0.8858, 0.4576, 0.8861, 0.4578, 0.8857, 0.4575, 0.8857, 0.4575, 0.8859, 0.4576, 0.8858, 0.4576, 0.8857, 0.4575, 0.8857, 0.4575, 0.8861, 0.4578, 0.8721, 0.4346, 0.8853, 0.4576, 0.8852, 0.457, 0.8591, 0.4478, 0.8867, 0.4343, 0.8853, 0.4576, 0.8853, 0.4576, 0.8721, 0.4346, 0.9092, 0.4534, 0.8856, 0.4577, 0.8854, 0.4574, 0.9005, 0.4404, 0.8591, 0.4478, 0.8852, 0.457, 0.8856, 0.4574, 0.8328, 0.4688, 0.07314, 0.7168, 0.07302, 0.7176, 0.03201, 0.7252, 0.03157, 0.7245, 0.1373, 0.7738, 0.1366, 0.7741, 0.1113, 0.7371, 0.1118, 0.7366, 0.0001995, 0.8114, 0.001102, 0.8112, 0.02896, 0.853, 0.02847, 0.8537, 0.1373, 0.8157, 0.1367, 0.8155, 0.1366, 0.7741, 0.1373, 0.7738, 0.1109, 0.8471, 0.1105, 0.8466, 0.1367, 0.8155, 0.1373, 0.8157, 0.03157, 0.7245, 0.03201, 0.7252, 0.005877, 0.7617, 0.005076, 0.7614, 0.8853, 0.4576, 0.8857, 0.4575, 0.8857, 0.4575, 0.8853, 0.4576, 0.8856, 0.4577, 0.8857, 0.4575, 0.8857, 0.4575, 0.8854, 0.4574, 0.8852, 0.457, 0.8857, 0.4575, 0.8857, 0.4575, 0.8856, 0.4574, 0.8854, 0.4574, 0.8857, 0.4575, 0.8857, 0.4575, 0.8853, 0.4576, 0.07488, 0.8629, 0.07482, 0.8621, 0.1105, 0.8466, 0.1109, 0.8471, 0.005076, 0.7614, 0.005877, 0.7617, 0.001102, 0.8112, 0.0001995, 0.8114, 0.1118, 0.7366, 0.1113, 0.7371, 0.07302, 0.7176, 0.07314, 0.7168, 0.02847, 0.8537, 0.02896, 0.853, 0.07482, 0.8621, 0.07488, 0.8629, 0.1367, 0.8155, 0.1289, 0.8125, 0.1259, 0.7743, 0.1366, 0.7741, 0.0729, 0.7183, 0.06882, 0.736, 0.04341, 0.745, 0.03244, 0.7258, 0.1366, 0.7741, 0.1259, 0.7743, 0.1005, 0.746, 0.1108, 0.7377, 0.112, 0.8089, 0.08391, 0.8066, 0.09554, 0.7872, 0.1124, 0.78, 0.03244, 0.7258, 0.04341, 0.745, 0.02279, 0.766, 0.0066, 0.762, 0.02896, 0.853, 0.03355, 0.8443, 0.07478, 0.8485, 0.07482, 0.8621, 0.1108, 0.7377, 0.1005, 0.746, 0.06882, 0.736, 0.0729, 0.7183, 0.1105, 0.8466, 0.1031, 0.8391, 0.1289, 0.8125, 0.1367, 0.8155, 0.001102, 0.8112, 0.01225, 0.8036, 0.03355, 0.8443, 0.02896, 0.853, 0.0066, 0.762, 0.02279, 0.766, 0.01225, 0.8036, 0.001102, 0.8112, 0.07482, 0.8621, 0.07478, 0.8485, 0.1031, 0.8391, 0.1105, 0.8466, 0.08238, 0.8078, 0.08231, 0.8073, 0.08252, 0.807, 0.08296, 0.8074, 0.07041, 0.772, 0.07075, 0.7822, 0.06479, 0.7835, 0.06041, 0.7749, 0.02838, 0.8022, 0.04948, 0.7997, 0.05794, 0.8158, 0.0443, 0.8308, 0.09554, 0.7872, 0.08564, 0.7909, 0.07865, 0.7836, 0.08384, 0.7748, 0.06041, 0.7749, 0.06479, 0.7835, 0.06047, 0.7885, 0.05185, 0.7837, 0.08384, 0.7748, 0.07865, 0.7836, 0.07075, 0.7822, 0.07041, 0.772, 0.05794, 0.8158, 0.06599, 0.8059, 0.08231, 0.8073, 0.08238, 0.8078, 0.08296, 0.8074, 0.08252, 0.807, 0.08282, 0.8064, 0.08391, 0.8066, 0.05185, 0.7837, 0.06047, 0.7885, 0.06063, 0.7977, 0.04948, 0.7997, 0.04948, 0.7997, 0.06063, 0.7977, 0.06599, 0.8059, 0.05794, 0.8158, 0.08391, 0.8066, 0.08282, 0.8064, 0.08564, 0.7909, 0.09554, 0.7872, 0.03505, 0.7736, 0.05185, 0.7837, 0.04948, 0.7997, 0.02838, 0.8022, 0.09481, 0.8271, 0.08296, 0.8074, 0.08391, 0.8066, 0.112, 0.8089, 0.0443, 0.8308, 0.05794, 0.8158, 0.08238, 0.8078, 0.07581, 0.8326, 0.09311, 0.7579, 0.08384, 0.7748, 0.07041, 0.772, 0.0692, 0.7517, 0.05084, 0.7577, 0.06041, 0.7749, 0.05185, 0.7837, 0.03505, 0.7736, 0.1124, 0.78, 0.09554, 0.7872, 0.08384, 0.7748, 0.09311, 0.7579, 0.0692, 0.7517, 0.07041, 0.772, 0.06041, 0.7749, 0.05084, 0.7577, 0.07581, 0.8326, 0.08238, 0.8078, 0.08296, 0.8074, 0.09481, 0.8271, 0.08564, 0.7909, 0.08282, 0.8064, 0.08252, 0.807, 0.08231, 0.8073, 0.06599, 0.8059, 0.06063, 0.7977, 0.06047, 0.7885, 0.06479, 0.7835, 0.07075, 0.7822, 0.07865, 0.7836, 0.07478, 0.8485, 0.07581, 0.8326, 0.09481, 0.8271, 0.1031, 0.8391, 0.06882, 0.736, 0.0692, 0.7517, 0.05084, 0.7577, 0.04341, 0.745, 0.1259, 0.7743, 0.1124, 0.78, 0.09311, 0.7579, 0.1005, 0.746, 0.04341, 0.745, 0.05084, 0.7577, 0.03505, 0.7736, 0.02279, 0.766, 0.1005, 0.746, 0.09311, 0.7579, 0.0692, 0.7517, 0.06882, 0.736, 0.03355, 0.8443, 0.0443, 0.8308, 0.07581, 0.8326, 0.07478, 0.8485, 0.1031, 0.8391, 0.09481, 0.8271, 0.112, 0.8089, 0.1289, 0.8125, 0.02279, 0.766, 0.03505, 0.7736, 0.02838, 0.8022, 0.01225, 0.8036, 0.01225, 0.8036, 0.02838, 0.8022, 0.0443, 0.8308, 0.03355, 0.8443, 0.1289, 0.8125, 0.112, 0.8089, 0.1124, 0.78, 0.1259, 0.7743, 0.5129, 0.3844, 0.5435, 0.341, 0.5493, 0.347, 0.5163, 0.3877, 0.5163, 0.3877, 0.5493, 0.347, 0.559, 0.3593, 0.5198, 0.3925, 0.5198, 0.3925, 0.559, 0.3593, 0.5661, 0.373, 0.5225, 0.398, 0.5225, 0.398, 0.5661, 0.373, 0.5706, 0.3876, 0.524, 0.4039, 0.524, 0.4039, 0.5706, 0.3876, 0.5723, 0.4027, 0.5249, 0.41, 0.5249, 0.41, 0.5723, 0.4027, 0.5715, 0.4179, 0.5247, 0.4161, 0.5247, 0.4161, 0.5715, 0.4179, 0.5679, 0.4326, 0.5235, 0.422, 0.5235, 0.422, 0.5679, 0.4326, 0.5619, 0.4466, 0.5213, 0.4276, 0.5963, 0.467, 0.6295, 0.49, 0.6111, 0.5111, 0.583, 0.4845, 0.5619, 0.4466, 0.5963, 0.467, 0.583, 0.4845, 0.5533, 0.4591, 0.5213, 0.4276, 0.5619, 0.4466, 0.5533, 0.4591, 0.5181, 0.4326, 0.7183, 0.5763, 0.7441, 0.6099, 0.71, 0.635, 0.6864, 0.6012, 0.6907, 0.5448, 0.7183, 0.5763, 0.6864, 0.6012, 0.6625, 0.5694, 0.6611, 0.516, 0.6907, 0.5448, 0.6625, 0.5694, 0.6375, 0.5394, 0.6295, 0.49, 0.6611, 0.516, 0.6375, 0.5394, 0.6111, 0.5111, 0.6625, 0.5694, 0.6864, 0.6012, 0.654, 0.623, 0.6336, 0.5903, 0.6375, 0.5394, 0.6625, 0.5694, 0.6336, 0.5903, 0.6126, 0.5591, 0.6111, 0.5111, 0.6375, 0.5394, 0.6126, 0.5591, 0.5907, 0.5288, 0.583, 0.4845, 0.6111, 0.5111, 0.5907, 0.5288, 0.5675, 0.4992, 0.5533, 0.4591, 0.583, 0.4845, 0.5675, 0.4992, 0.5428, 0.4698, 0.5181, 0.4326, 0.5533, 0.4591, 0.5428, 0.4698, 0.514, 0.437, 0.6864, 0.6012, 0.71, 0.635, 0.6748, 0.6578, 0.654, 0.623, 0.5428, 0.4698, 0.5675, 0.4992, 0.5503, 0.5111, 0.5308, 0.4785, 0.514, 0.437, 0.5428, 0.4698, 0.5308, 0.4785, 0.5092, 0.4404, 0.654, 0.623, 0.6748, 0.6578, 0.6383, 0.6774, 0.6208, 0.6416, 0.6336, 0.5903, 0.654, 0.623, 0.6208, 0.6416, 0.6037, 0.6078, 0.6126, 0.5591, 0.6336, 0.5903, 0.6037, 0.6078, 0.5864, 0.5753, 0.5907, 0.5288, 0.6126, 0.5591, 0.5864, 0.5753, 0.5688, 0.5432, 0.5675, 0.4992, 0.5907, 0.5288, 0.5688, 0.5432, 0.5503, 0.5111, 0.6037, 0.6078, 0.6208, 0.6416, 0.5864, 0.657, 0.5727, 0.6221, 0.5864, 0.5753, 0.6037, 0.6078, 0.5727, 0.6221, 0.559, 0.5882, 0.5688, 0.5432, 0.5864, 0.5753, 0.559, 0.5882, 0.5454, 0.5545, 0.5503, 0.5111, 0.5688, 0.5432, 0.5454, 0.5545, 0.5317, 0.5202, 0.5308, 0.4785, 0.5503, 0.5111, 0.5317, 0.5202, 0.5176, 0.485, 0.5092, 0.4404, 0.5308, 0.4785, 0.5176, 0.485, 0.5038, 0.4431, 0.6208, 0.6416, 0.6383, 0.6774, 0.6007, 0.6937, 0.5864, 0.657, 0.5176, 0.485, 0.5317, 0.5202, 0.5118, 0.5266, 0.5035, 0.4893, 0.5038, 0.4431, 0.5176, 0.485, 0.5035, 0.4893, 0.4981, 0.4448, 0.5864, 0.657, 0.6007, 0.6937, 0.5624, 0.7066, 0.5511, 0.6693, 0.5727, 0.6221, 0.5864, 0.657, 0.5511, 0.6693, 0.5405, 0.6333, 0.559, 0.5882, 0.5727, 0.6221, 0.5405, 0.6333, 0.5304, 0.598, 0.5454, 0.5545, 0.559, 0.5882, 0.5304, 0.598, 0.5208, 0.5626, 0.5317, 0.5202, 0.5454, 0.5545, 0.5208, 0.5626, 0.5118, 0.5266, 0.5304, 0.598, 0.5405, 0.6333, 0.5072, 0.6414, 0.5005, 0.6047, 0.5208, 0.5626, 0.5304, 0.598, 0.5005, 0.6047, 0.495, 0.5677, 0.1148, 0.6534, 0.07826, 0.6208, 0.09691, 0.6002, 0.1193, 0.6514, 0.5118, 0.5266, 0.5208, 0.5626, 0.495, 0.5677, 0.491, 0.5299, 0.08286, 0.1023, 0.08979, 0.07883, 0.09086, 0.07834, 0.08555, 0.1072, 0.5035, 0.4893, 0.5118, 0.5266, 0.491, 0.5299, 0.4887, 0.4912, 0.1362, 0.03467, 0.1451, 0.02168, 0.1493, 0.02486, 0.1399, 0.03823, 0.4981, 0.4448, 0.5035, 0.4893, 0.4887, 0.4912, 0.4922, 0.4455, 0.07713, 0.1351, 0.08286, 0.1023, 0.08555, 0.1072, 0.08353, 0.1302, 0.1034, 0.06136, 0.1149, 0.05404, 0.1175, 0.05796, 0.1058, 0.06504, 0.5511, 0.6693, 0.5624, 0.7066, 0.5233, 0.7169, 0.5148, 0.6784, 0.07655, 0.1733, 0.07713, 0.1351, 0.08353, 0.1302, 0.0819, 0.1743, 0.5405, 0.6333, 0.5511, 0.6693, 0.5148, 0.6784, 0.5072, 0.6414, 0.0001995, 0.3812, 0.01329, 0.3148, 0.04781, 0.3362, 0.0333, 0.3885, 0.4922, 0.4455, 0.4887, 0.4912, 0.4736, 0.4905, 0.4864, 0.4454, 0.07709, 0.212, 0.07655, 0.1733, 0.0819, 0.1743, 0.08411, 0.211, 0.05519, 0.5655, 0.005237, 0.5052, 0.03827, 0.4861, 0.05162, 0.5295, 0.5148, 0.6784, 0.5233, 0.7169, 0.4838, 0.7241, 0.4776, 0.6852, 0.07871, 0.2627, 0.07709, 0.212, 0.08411, 0.211, 0.08753, 0.2468, 0.5072, 0.6414, 0.5148, 0.6784, 0.4776, 0.6852, 0.4725, 0.6468, 0.1528, 0.007661, 0.1561, 0.0001995, 0.1609, 0.001856, 0.1573, 0.01035, 0.5005, 0.6047, 0.5072, 0.6414, 0.4725, 0.6468, 0.4691, 0.6083, 0.01329, 0.3148, 0.07871, 0.2627, 0.08753, 0.2468, 0.04781, 0.3362, 0.495, 0.5677, 0.5005, 0.6047, 0.4691, 0.6083, 0.4679, 0.5694, 0.134, 0.7023, 0.1148, 0.6534, 0.1193, 0.6514, 0.1513, 0.6888, 0.491, 0.5299, 0.495, 0.5677, 0.4679, 0.5694, 0.4694, 0.5301, 0.1261, 0.04547, 0.1362, 0.03467, 0.1399, 0.03823, 0.1291, 0.04925, 0.4887, 0.4912, 0.491, 0.5299, 0.4694, 0.5301, 0.4736, 0.4905, 0.4691, 0.6083, 0.4725, 0.6468, 0.4433, 0.6493, 0.4433, 0.6089, 0.004115, 0.445, 0.0001995, 0.3812, 0.0333, 0.3885, 0.02262, 0.4301, 0.4679, 0.5694, 0.4691, 0.6083, 0.4433, 0.6089, 0.4469, 0.5685, 0.09325, 0.06925, 0.1034, 0.06136, 0.1058, 0.06504, 0.09594, 0.07134, 0.4694, 0.5301, 0.4679, 0.5694, 0.4469, 0.5685, 0.4544, 0.5285, 0.1451, 0.02168, 0.1528, 0.007661, 0.1573, 0.01035, 0.1493, 0.02486, 0.4736, 0.4905, 0.4694, 0.5301, 0.4544, 0.5285, 0.4654, 0.4894, 0.07826, 0.6208, 0.05519, 0.5655, 0.05162, 0.5295, 0.09691, 0.6002, 0.4864, 0.4454, 0.4736, 0.4905, 0.4654, 0.4894, 0.4817, 0.4445, 0.1665, 0.7164, 0.134, 0.7023, 0.1513, 0.6888, 0.1695, 0.7112, 0.1149, 0.05404, 0.1261, 0.04547, 0.1291, 0.04925, 0.1175, 0.05796, 0.4776, 0.6852, 0.4838, 0.7241, 0.4515, 0.7287, 0.4463, 0.6892, 0.08979, 0.07883, 0.09325, 0.06925, 0.09594, 0.07134, 0.09086, 0.07834, 0.4725, 0.6468, 0.4776, 0.6852, 0.4463, 0.6892, 0.4433, 0.6493, 0.005237, 0.5052, 0.004115, 0.445, 0.02262, 0.4301, 0.03827, 0.4861, 0.4969, 0.4353, 0.5047, 0.4329, 0.511, 0.4296, 0.5149, 0.4248, 0.5165, 0.4208, 0.5175, 0.4143, 0.5176, 0.4096, 0.513, 0.3985, 0.5067, 0.3915, 0.5129, 0.3844, 0.5163, 0.3877, 0.5198, 0.3925, 0.5225, 0.398, 0.524, 0.4039, 0.5249, 0.41, 0.5247, 0.4161, 0.5235, 0.422, 0.5213, 0.4276, 0.5181, 0.4326, 0.514, 0.437, 0.5092, 0.4404, 0.5038, 0.4431, 0.4981, 0.4448, 0.4922, 0.4455, 0.4864, 0.4454, 0.4817, 0.4445, 0.4846, 0.4332, 0.4429, 0.3457, 0.436, 0.3909, 0.4263, 0.3903, 0.4251, 0.3463, 0.2761, 0.0469, 0.3122, 0.07057, 0.2916, 0.09499, 0.2465, 0.05452, 0.4429, 0.2987, 0.4429, 0.3457, 0.4251, 0.3463, 0.4189, 0.3032, 0.2399, 0.02879, 0.2761, 0.0469, 0.2465, 0.05452, 0.2279, 0.04732, 0.4338, 0.2534, 0.4429, 0.2987, 0.4189, 0.3032, 0.4058, 0.2627, 0.2013, 0.01225, 0.2399, 0.02879, 0.2279, 0.04732, 0.1944, 0.02686, 0.4194, 0.2107, 0.4338, 0.2534, 0.4058, 0.2627, 0.3896, 0.2244, 0.1609, 0.001856, 0.2013, 0.01225, 0.1944, 0.02686, 0.1573, 0.01035, 0.4, 0.1699, 0.4194, 0.2107, 0.3896, 0.2244, 0.3613, 0.1789, 0.3746, 0.1327, 0.4, 0.1699, 0.3613, 0.1789, 0.3462, 0.1542, 0.4234, 0.4331, 0.4044, 0.4713, 0.4218, 0.4333, 0.3454, 0.09941, 0.3746, 0.1327, 0.3462, 0.1542, 0.3203, 0.1232, 0.436, 0.3909, 0.4234, 0.4331, 0.4218, 0.4333, 0.4263, 0.3903, 0.3122, 0.07057, 0.3454, 0.09941, 0.3203, 0.1232, 0.2916, 0.09499, 0.3613, 0.1789, 0.3896, 0.2244, 0.3545, 0.2493, 0.3365, 0.209, 0.3462, 0.1542, 0.3613, 0.1789, 0.3365, 0.209, 0.3149, 0.1778, 0.4218, 0.4333, 0.4044, 0.4713, 0.4135, 0.4326, 0.3203, 0.1232, 0.3462, 0.1542, 0.3149, 0.1778, 0.292, 0.1484, 0.4263, 0.3903, 0.4218, 0.4333, 0.4135, 0.4326, 0.4099, 0.3912, 0.2916, 0.09499, 0.3203, 0.1232, 0.292, 0.1484, 0.2664, 0.1209, 0.4251, 0.3463, 0.4263, 0.3903, 0.4099, 0.3912, 0.4023, 0.3514, 0.2465, 0.05452, 0.2916, 0.09499, 0.2664, 0.1209, 0.2397, 0.0947, 0.4189, 0.3032, 0.4251, 0.3463, 0.4023, 0.3514, 0.3905, 0.3291, 0.2279, 0.04732, 0.2465, 0.05452, 0.2397, 0.0947, 0.2119, 0.06904, 0.4058, 0.2627, 0.4189, 0.3032, 0.3905, 0.3291, 0.3745, 0.2759, 0.1944, 0.02686, 0.2279, 0.04732, 0.2119, 0.06904, 0.1731, 0.03999, 0.3896, 0.2244, 0.4058, 0.2627, 0.3745, 0.2759, 0.3545, 0.2493, 0.1573, 0.01035, 0.1944, 0.02686, 0.1731, 0.03999, 0.1493, 0.02486, 0.2397, 0.0947, 0.2664, 0.1209, 0.2405, 0.143, 0.2179, 0.1153, 0.3905, 0.3291, 0.4023, 0.3514, 0.3802, 0.3572, 0.3628, 0.3233, 0.2119, 0.06904, 0.2397, 0.0947, 0.2179, 0.1153, 0.1862, 0.08198, 0.3745, 0.2759, 0.3905, 0.3291, 0.3628, 0.3233, 0.3453, 0.2901, 0.1731, 0.03999, 0.2119, 0.06904, 0.1862, 0.08198, 0.1692, 0.06228, 0.3545, 0.2493, 0.3745, 0.2759, 0.3453, 0.2901, 0.3259, 0.2585, 0.1493, 0.02486, 0.1731, 0.03999, 0.1692, 0.06228, 0.1399, 0.03823, 0.3365, 0.209, 0.3545, 0.2493, 0.3259, 0.2585, 0.3015, 0.2218, 0.3149, 0.1778, 0.3365, 0.209, 0.3015, 0.2218, 0.2851, 0.1991, 0.4135, 0.4326, 0.4044, 0.4713, 0.4057, 0.4334, 0.292, 0.1484, 0.3149, 0.1778, 0.2851, 0.1991, 0.2592, 0.1569, 0.4099, 0.3912, 0.4135, 0.4326, 0.4057, 0.4334, 0.401, 0.3721, 0.2664, 0.1209, 0.292, 0.1484, 0.2592, 0.1569, 0.2405, 0.143, 0.4023, 0.3514, 0.4099, 0.3912, 0.401, 0.3721, 0.3802, 0.3572, 0.2851, 0.1991, 0.3015, 0.2218, 0.2775, 0.2491, 0.256, 0.2202, 0.4057, 0.4334, 0.4044, 0.4713, 0.3982, 0.4358, 0.2592, 0.1569, 0.2851, 0.1991, 0.256, 0.2202, 0.2352, 0.191, 0.401, 0.3721, 0.4057, 0.4334, 0.3982, 0.4358, 0.3797, 0.4006, 0.2405, 0.143, 0.2592, 0.1569, 0.2352, 0.191, 0.2091, 0.1571, 0.3802, 0.3572, 0.401, 0.3721, 0.3797, 0.4006, 0.3608, 0.367, 0.2179, 0.1153, 0.2405, 0.143, 0.2091, 0.1571, 0.1949, 0.1329, 0.3628, 0.3233, 0.3802, 0.3572, 0.3608, 0.367, 0.3404, 0.3361, 0.1862, 0.08198, 0.2179, 0.1153, 0.1949, 0.1329, 0.1619, 0.08641, 0.3453, 0.2901, 0.3628, 0.3233, 0.3404, 0.3361, 0.3199, 0.3062, 0.1692, 0.06228, 0.1862, 0.08198, 0.1619, 0.08641, 0.1554, 0.07232, 0.3259, 0.2585, 0.3453, 0.2901, 0.3199, 0.3062, 0.295, 0.2564, 0.1399, 0.03823, 0.1692, 0.06228, 0.1554, 0.07232, 0.1291, 0.04925, 0.3015, 0.2218, 0.3259, 0.2585, 0.295, 0.2564, 0.2775, 0.2491, 0.3404, 0.3361, 0.3608, 0.367, 0.3439, 0.3793, 0.32, 0.352, 0.1619, 0.08641, 0.1949, 0.1329, 0.1685, 0.1424, 0.1539, 0.1186, 0.3199, 0.3062, 0.3404, 0.3361, 0.32, 0.352, 0.3046, 0.3237, 0.1554, 0.07232, 0.1619, 0.08641, 0.1539, 0.1186, 0.1375, 0.08916, 0.295, 0.2564, 0.3199, 0.3062, 0.3046, 0.3237, 0.2729, 0.2983, 0.1291, 0.04925, 0.1554, 0.07232, 0.1375, 0.08916, 0.1175, 0.05796, 0.2775, 0.2491, 0.295, 0.2564, 0.2729, 0.2983, 0.2382, 0.255, 0.256, 0.2202, 0.2775, 0.2491, 0.2382, 0.255, 0.2264, 0.2415, 0.3982, 0.4358, 0.4044, 0.4713, 0.3947, 0.4475, 0.2352, 0.191, 0.256, 0.2202, 0.2264, 0.2415, 0.1872, 0.1988, 0.3797, 0.4006, 0.3982, 0.4358, 0.3947, 0.4475, 0.3674, 0.4086, 0.2091, 0.1571, 0.2352, 0.191, 0.1872, 0.1988, 0.1858, 0.1797, 0.3608, 0.367, 0.3797, 0.4006, 0.3674, 0.4086, 0.3439, 0.3793, 0.1949, 0.1329, 0.2091, 0.1571, 0.1858, 0.1797, 0.1685, 0.1424, 0.2264, 0.2415, 0.2382, 0.255, 0.2212, 0.2948, 0.1953, 0.2644, 0.3947, 0.4475, 0.4044, 0.4713, 0.3836, 0.445, 0.1872, 0.1988, 0.2264, 0.2415, 0.1953, 0.2644, 0.1736, 0.2308, 0.3674, 0.4086, 0.3947, 0.4475, 0.3836, 0.445, 0.3552, 0.4185, 0.1858, 0.1797, 0.1872, 0.1988, 0.1736, 0.2308, 0.157, 0.1954, 0.3439, 0.3793, 0.3674, 0.4086, 0.3552, 0.4185, 0.3292, 0.3934, 0.1685, 0.1424, 0.1858, 0.1797, 0.157, 0.1954, 0.143, 0.1614, 0.32, 0.352, 0.3439, 0.3793, 0.3292, 0.3934, 0.3022, 0.3699, 0.1539, 0.1186, 0.1685, 0.1424, 0.143, 0.1614, 0.1262, 0.1174, 0.3046, 0.3237, 0.32, 0.352, 0.3022, 0.3699, 0.2751, 0.3463, 0.1375, 0.08916, 0.1539, 0.1186, 0.1262, 0.1174, 0.1203, 0.09683, 0.2729, 0.2983, 0.3046, 0.3237, 0.2751, 0.3463, 0.2483, 0.3215, 0.1175, 0.05796, 0.1375, 0.08916, 0.1203, 0.09683, 0.1058, 0.06504, 0.2382, 0.255, 0.2729, 0.2983, 0.2483, 0.3215, 0.2212, 0.2948, 0.1262, 0.1174, 0.143, 0.1614, 0.114, 0.1701, 0.1078, 0.1351, 0.2751, 0.3463, 0.3022, 0.3699, 0.287, 0.3901, 0.2412, 0.3748, 0.1203, 0.09683, 0.1262, 0.1174, 0.1078, 0.1351, 0.103, 0.1029, 0.2483, 0.3215, 0.2751, 0.3463, 0.2412, 0.3748, 0.225, 0.3481, 0.1058, 0.06504, 0.1203, 0.09683, 0.103, 0.1029, 0.09594, 0.07134, 0.2212, 0.2948, 0.2483, 0.3215, 0.225, 0.3481, 0.1936, 0.3064, 0.1953, 0.2644, 0.2212, 0.2948, 0.1936, 0.3064, 0.1583, 0.2909, 0.3836, 0.445, 0.4044, 0.4713, 0.3783, 0.4411, 0.1736, 0.2308, 0.1953, 0.2644, 0.1583, 0.2909, 0.1352, 0.2507, 0.3552, 0.4185, 0.3836, 0.445, 0.3783, 0.4411, 0.3466, 0.4297, 0.157, 0.1954, 0.1736, 0.2308, 0.1352, 0.2507, 0.1229, 0.2081, 0.3292, 0.3934, 0.3552, 0.4185, 0.3466, 0.4297, 0.329, 0.4134, 0.143, 0.1614, 0.157, 0.1954, 0.1229, 0.2081, 0.114, 0.1701, 0.3022, 0.3699, 0.3292, 0.3934, 0.329, 0.4134, 0.287, 0.3901, 0.1352, 0.2507, 0.1583, 0.2909, 0.04781, 0.3362, 0.08753, 0.2468, 0.3466, 0.4297, 0.3783, 0.4411, 0.3744, 0.4575, 0.34, 0.4417, 0.1229, 0.2081, 0.1352, 0.2507, 0.08753, 0.2468, 0.08411, 0.211, 0.329, 0.4134, 0.3466, 0.4297, 0.34, 0.4417, 0.3063, 0.4284, 0.114, 0.1701, 0.1229, 0.2081, 0.08411, 0.211, 0.0819, 0.1743, 0.287, 0.3901, 0.329, 0.4134, 0.3063, 0.4284, 0.2747, 0.4121, 0.1078, 0.1351, 0.114, 0.1701, 0.0819, 0.1743, 0.08353, 0.1302, 0.2412, 0.3748, 0.287, 0.3901, 0.2747, 0.4121, 0.2411, 0.3973, 0.103, 0.1029, 0.1078, 0.1351, 0.08353, 0.1302, 0.08555, 0.1072, 0.225, 0.3481, 0.2412, 0.3748, 0.2411, 0.3973, 0.2054, 0.38, 0.09594, 0.07134, 0.103, 0.1029, 0.08555, 0.1072, 0.09086, 0.07834, 0.1936, 0.3064, 0.225, 0.3481, 0.2054, 0.38, 0.1643, 0.3587, 0.1583, 0.2909, 0.1936, 0.3064, 0.1643, 0.3587, 0.04781, 0.3362, 0.3783, 0.4411, 0.4044, 0.4713, 0.3744, 0.4575, 0.2054, 0.38, 0.2411, 0.3973, 0.2308, 0.4281, 0.1912, 0.4159, 0.1643, 0.3587, 0.2054, 0.38, 0.1912, 0.4159, 0.1485, 0.3995, 0.04781, 0.3362, 0.1643, 0.3587, 0.1485, 0.3995, 0.0333, 0.3885, 0.3744, 0.4575, 0.4044, 0.4713, 0.3718, 0.4644, 0.34, 0.4417, 0.3744, 0.4575, 0.3718, 0.4644, 0.3359, 0.4543, 0.3063, 0.4284, 0.34, 0.4417, 0.3359, 0.4543, 0.2985, 0.4387, 0.2747, 0.4121, 0.3063, 0.4284, 0.2985, 0.4387, 0.2658, 0.434, 0.2411, 0.3973, 0.2747, 0.4121, 0.2658, 0.434, 0.2308, 0.4281, 0.3359, 0.4543, 0.3718, 0.4644, 0.37, 0.4722, 0.3446, 0.4756, 0.2985, 0.4387, 0.3359, 0.4543, 0.3446, 0.4756, 0.2981, 0.4702, 0.2658, 0.434, 0.2985, 0.4387, 0.2981, 0.4702, 0.264, 0.4512, 0.2308, 0.4281, 0.2658, 0.434, 0.264, 0.4512, 0.2229, 0.461, 0.1912, 0.4159, 0.2308, 0.4281, 0.2229, 0.461, 0.1666, 0.4486, 0.1485, 0.3995, 0.1912, 0.4159, 0.1666, 0.4486, 0.1345, 0.451, 0.0333, 0.3885, 0.1485, 0.3995, 0.1345, 0.451, 0.02262, 0.4301, 0.3718, 0.4644, 0.4044, 0.4713, 0.37, 0.4722, 0.1666, 0.4486, 0.2229, 0.461, 0.2224, 0.4938, 0.1817, 0.4964, 0.1345, 0.451, 0.1666, 0.4486, 0.1817, 0.4964, 0.1385, 0.5009, 0.02262, 0.4301, 0.1345, 0.451, 0.1385, 0.5009, 0.03827, 0.4861, 0.37, 0.4722, 0.4044, 0.4713, 0.3695, 0.4807, 0.3446, 0.4756, 0.37, 0.4722, 0.3695, 0.4807, 0.3335, 0.4852, 0.2981, 0.4702, 0.3446, 0.4756, 0.3335, 0.4852, 0.298, 0.4892, 0.264, 0.4512, 0.2981, 0.4702, 0.298, 0.4892, 0.2638, 0.4959, 0.2229, 0.461, 0.264, 0.4512, 0.2638, 0.4959, 0.2224, 0.4938, 0.298, 0.4892, 0.3335, 0.4852, 0.3354, 0.498, 0.3016, 0.5086, 0.2638, 0.4959, 0.298, 0.4892, 0.3016, 0.5086, 0.2645, 0.5185, 0.2224, 0.4938, 0.2638, 0.4959, 0.2645, 0.5185, 0.2213, 0.5192, 0.1817, 0.4964, 0.2224, 0.4938, 0.2213, 0.5192, 0.1862, 0.5353, 0.1385, 0.5009, 0.1817, 0.4964, 0.1862, 0.5353, 0.1421, 0.5437, 0.03827, 0.4861, 0.1385, 0.5009, 0.1421, 0.5437, 0.05162, 0.5295, 0.3695, 0.4807, 0.4044, 0.4713, 0.3712, 0.4881, 0.3335, 0.4852, 0.3695, 0.4807, 0.3712, 0.4881, 0.3354, 0.498, 0.1421, 0.5437, 0.1862, 0.5353, 0.2034, 0.5681, 0.1558, 0.5846, 0.05162, 0.5295, 0.1421, 0.5437, 0.1558, 0.5846, 0.09691, 0.6002, 0.3712, 0.4881, 0.4044, 0.4713, 0.3744, 0.4953, 0.3354, 0.498, 0.3712, 0.4881, 0.3744, 0.4953, 0.3222, 0.5198, 0.3016, 0.5086, 0.3354, 0.498, 0.3222, 0.5198, 0.3073, 0.5208, 0.2645, 0.5185, 0.3016, 0.5086, 0.3073, 0.5208, 0.272, 0.5449, 0.2213, 0.5192, 0.2645, 0.5185, 0.272, 0.5449, 0.2085, 0.5554, 0.1862, 0.5353, 0.2213, 0.5192, 0.2085, 0.5554, 0.2034, 0.5681, 0.3073, 0.5208, 0.3222, 0.5198, 0.35, 0.53, 0.3179, 0.5503, 0.272, 0.5449, 0.3073, 0.5208, 0.3179, 0.5503, 0.2699, 0.5707, 0.2085, 0.5554, 0.272, 0.5449, 0.2699, 0.5707, 0.2468, 0.5901, 0.2034, 0.5681, 0.2085, 0.5554, 0.2468, 0.5901, 0.2105, 0.6068, 0.1558, 0.5846, 0.2034, 0.5681, 0.2105, 0.6068, 0.171, 0.6248, 0.09691, 0.6002, 0.1558, 0.5846, 0.171, 0.6248, 0.1193, 0.6514, 0.3744, 0.4953, 0.4044, 0.4713, 0.3793, 0.5018, 0.3222, 0.5198, 0.3744, 0.4953, 0.3793, 0.5018, 0.35, 0.53, 0.171, 0.6248, 0.2105, 0.6068, 0.2282, 0.6414, 0.1919, 0.6616, 0.1193, 0.6514, 0.171, 0.6248, 0.1919, 0.6616, 0.1513, 0.6888, 0.3793, 0.5018, 0.4044, 0.4713, 0.3854, 0.5074, 0.35, 0.53, 0.3793, 0.5018, 0.3854, 0.5074, 0.3602, 0.541, 0.3179, 0.5503, 0.35, 0.53, 0.3602, 0.541, 0.3402, 0.5664, 0.2699, 0.5707, 0.3179, 0.5503, 0.3402, 0.5664, 0.2786, 0.5872, 0.2468, 0.5901, 0.2699, 0.5707, 0.2786, 0.5872, 0.2546, 0.616, 0.2105, 0.6068, 0.2468, 0.5901, 0.2546, 0.616, 0.2282, 0.6414, 0.2786, 0.5872, 0.3402, 0.5664, 0.3436, 0.5806, 0.3157, 0.6138, 0.2546, 0.616, 0.2786, 0.5872, 0.3157, 0.6138, 0.2814, 0.644, 0.2282, 0.6414, 0.2546, 0.616, 0.2814, 0.644, 0.2452, 0.6696, 0.1919, 0.6616, 0.2282, 0.6414, 0.2452, 0.6696, 0.2079, 0.692, 0.1513, 0.6888, 0.1919, 0.6616, 0.2079, 0.692, 0.1695, 0.7112, 0.3854, 0.5074, 0.4044, 0.4713, 0.3863, 0.5088, 0.3602, 0.541, 0.3854, 0.5074, 0.3863, 0.5088, 0.3673, 0.5471, 0.3402, 0.5664, 0.3602, 0.541, 0.3673, 0.5471, 0.3436, 0.5806, 0.5458, 0.2333, 0.5322, 0.2154, 0.5783, 0.1787, 0.5935, 0.199, 0.5559, 0.2524, 0.5458, 0.2333, 0.5935, 0.199, 0.6051, 0.2193, 0.582, 0.2998, 0.5679, 0.2722, 0.6165, 0.2399, 0.6335, 0.2649, 0.6052, 0.3376, 0.582, 0.2998, 0.6335, 0.2649, 0.6616, 0.3007, 0.4781, 0.1604, 0.5273, 0.1207, 0.551, 0.1522, 0.5062, 0.1897, 0.4477, 0.129, 0.4996, 0.08362, 0.5273, 0.1207, 0.4781, 0.1604, 0.5322, 0.2154, 0.5173, 0.2017, 0.5638, 0.1631, 0.5783, 0.1787, 0.5062, 0.1897, 0.551, 0.1522, 0.5638, 0.1631, 0.5173, 0.2017, 0.5679, 0.2722, 0.5559, 0.2524, 0.6051, 0.2193, 0.6165, 0.2399, 0.2906, 0.768, 0.2917, 0.7723, 0.3004, 0.7803, 0.2972, 0.778, 0.3045, 0.7766, 0.3074, 0.7744, 0.2977, 0.7687, 0.2941, 0.7701, 0.2941, 0.7701, 0.2977, 0.7687, 0.2902, 0.7693, 0.2878, 0.7697, 0.3354, 0.7876, 0.322, 0.783, 0.3074, 0.7744, 0.3045, 0.7766, 0.2878, 0.7697, 0.2902, 0.7693, 0.2917, 0.7723, 0.2906, 0.768, 0.2972, 0.778, 0.3004, 0.7803, 0.322, 0.783, 0.3354, 0.7876, 0.1377, 0.7168, 0.2972, 0.778, 0.3354, 0.7876, 0.1794, 0.788, 0.2601, 0.7456, 0.2878, 0.7697, 0.2906, 0.768, 0.2229, 0.7168, 0.1794, 0.788, 0.3354, 0.7876, 0.3045, 0.7766, 0.225, 0.7888, 0.2601, 0.7774, 0.2941, 0.7701, 0.2878, 0.7697, 0.2601, 0.7456, 0.225, 0.7888, 0.3045, 0.7766, 0.2941, 0.7701, 0.2601, 0.7774, 0.2229, 0.7168, 0.2906, 0.768, 0.2972, 0.778, 0.1377, 0.7168, 0.8095, 0.7946, 0.8455, 0.8025, 0.8588, 0.7997, 0.8152, 0.7894, 0.8125, 0.7968, 0.847, 0.8073, 0.8396, 0.8007, 0.8093, 0.7958, 0.8178, 0.7868, 0.872, 0.7966, 0.847, 0.8073, 0.8125, 0.7968, 0.8093, 0.7958, 0.8396, 0.8007, 0.838, 0.7961, 0.8072, 0.7919, 0.8072, 0.7919, 0.838, 0.7961, 0.8455, 0.8025, 0.8095, 0.7946, 0.8152, 0.7894, 0.8588, 0.7997, 0.872, 0.7966, 0.8178, 0.7868])
me_plane.materials.append(None)
me_plane.use_remesh_preserve_volume = False
me_plane.use_remesh_preserve_attributes = False
me_plane.use_mirror_x = True
me_plane.update()
arm_armature = bpy.data.armatures.new('Armature')  # bones are not reproduced

# ---- objects
ob_armature = bpy.data.objects.new('Armature', arm_armature)
ob_body = bpy.data.objects.new('Body', me_plane)
ob_camera = bpy.data.objects.new('Camera', cam_camera)

# ---- transforms, parenting, visibility, modifiers, constraints
ob_armature.location = (0.0, 0.0, 2.032)
ob_armature.display_type = 'SOLID'
ob_armature.show_in_front = True
ob_armature.lineart.crease_threshold = 0.0
ob_body.parent = ob_armature
ob_body.matrix_parent_inverse = Matrix(((1.0, 0.0, 0.0, -0.0), (0.0, 1.0, 0.0, -0.0), (0.0, 0.0, 1.0, -2.032), (0.0, 0.0, 0.0, 1.0)))
ob_body.location = (0.0, 0.0, 0.0)
ob_body.rotation_euler = (1.571, -0.0, 0.0)
ob_body.lineart.crease_threshold = 0.0
ob_body.use_mesh_mirror_x = True
_vg = ob_body.vertex_groups.new(name='Chest')
for _i, _w in zip([2, 3, 4, 5, 6, 7, 8, 9, 10, 11, 12, 13, 16, 17, 18, 19, 20, 21, 22, 23, 24, 25, 26, 29, 30, 31, 32, 33, 34, 35, 36, 37, 38, 41, 42, 43, 44, 45, 46, 47, 48, 49, 50, 51, 52, 53, 54, 55, 56, 57, 58, 59, 60, 65, 66, 67, 68, 69, 70, 71, 92, 93, 94, 95, 96, 97, 98, 99, 100, 196, 197, 198, 199, 200, 201, 202, 203, 204, 205, 206, 207, 208, 209, 210, 211, 216, 217, 218, 219, 224, 225, 226, 227, 232, 233, 234, 235, 240, 241, 242, 243, 248, 249, 250, 251, 256, 257, 258, 259, 264, 265, 266, 267, 272, 273, 274, 275, 280, 281, 282, 283, 295, 296, 297, 309, 310, 311, 323, 324, 325, 337, 338, 339, 351, 352, 353, 365, 366, 367, 379, 380, 381, 393, 394, 395, 407, 408, 409, 475, 476, 477, 478, 479, 480, 481, 482, 483, 484], [0.3746, 0.3069, 0.6095, 0.8197, 0.01217, 0.004536, 0.00434, 0.01333, 0.2138, 0.8647, 0.5365, 0.01088, 0.5642, 0.6376, 0.7842, 0.2876, 0.6374, 0.7967, 0.01838, 0.02704, 0.05406, 0.1412, 0.8254, 0.003321, 0.0007954, 0.01279, 0.008582, 0.4858, 0.7203, 0.7949, 0.6658, 0.3769, 0.2946, 0.6147, 0.9289, 0.01943, 0.008094, 0.03496, 0.01647, 0.2495, 0.6708, 0.8765, 0.7476, 0.4484, 0.2891, 0.06455, 0.05656, 0.03047, 0.01738, 0.8169, 0.7962, 0.5768, 0.5969, 0.008144, 0.01995, 0.3316, 0.4793, 0.7654, 0.3029, 0.3257, 0.09478, 0.8213, 0.2688, 0.8078, 0.7028, 0.6754, 0.3011, 0.1553, 0.08599, 0.08864, 0.18, 0.09145, 0.1868, 0.0961, 0.2027, 0.1011, 0.2281, 0.1058, 0.2648, 0.1079, 0.2377, 0.1065, 0.2224, 0.1059, 0.2185, 0.01215, 0.05139, 0.1132, 0.2182, 0.008415, 0.0477, 0.1552, 0.229, 0.005944, 0.04445, 0.1946, 0.2386, 0.004303, 0.04236, 0.1257, 0.2483, 0.003177, 0.04064, 0.1298, 0.264, 0.002421, 0.03883, 0.08811, 0.2353, 0.002134, 0.03751, 0.08246, 0.2185, 0.002492, 0.03719, 0.08065, 0.2053, 0.003246, 0.0376, 0.07989, 0.2005, 0.0106, 0.0463, 0.08415, 0.009597, 0.04739, 0.08574, 0.009721, 0.06039, 0.08986, 0.02205, 0.05301, 0.09387, 0.04122, 0.05598, 0.09783, 0.01611, 0.05236, 0.1027, 0.02829, 0.05236, 0.1096, 0.01402, 0.05118, 0.134, 0.01766, 0.04625, 0.1547, 0.07078, 0.05947, 0.07231, 0.05111, 0.06239, 0.05588, 0.06534, 0.06916, 0.04693, 0.04434]): _vg.add([_i], _w, 'REPLACE')
_vg = ob_body.vertex_groups.new(name='Upper Arm L')
for _i, _w in zip([2, 3, 4, 5, 9, 10, 11, 12, 16, 17, 18, 19, 20, 21, 24, 25, 26, 33, 34, 35, 36, 37, 38, 41, 42, 47, 48, 49, 50, 51, 52, 53, 54, 55, 56, 57, 58, 59, 60, 67, 68, 69, 70, 71, 92, 93, 94, 95, 96, 97, 98, 99, 100, 101, 197, 199, 201, 203, 205, 207, 208, 209, 210, 211, 218, 219, 226, 227, 234, 235, 242, 243, 251, 259, 267, 275, 283, 353, 367, 381, 395, 409, 476, 478, 479, 480, 482, 483, 484, 485, 486, 487, 488, 489, 490, 491, 492, 493, 494, 495, 496], [0.0, 0.03534, 0.07234, 0.08226, 0.0001401, 0.0, 0.0, 0.07241, 0.07871, 0.0, 0.0, 0.03327, 0.07795, 0.0, 0.004105, 0.0, 0.0, 0.0, 0.0, 0.0, 0.1353, 0.06074, 0.05167, 0.0, 0.0, 0.0, 0.0, 0.0, 0.00928, 0.06585, 0.04421, 0.0, 0.03835, 0.01181, 0.01064, 0.0, 0.07467, 0.07142, 0.07673, 0.04693, 0.0, 0.109, 0.02371, 0.0, 0.0, 0.1056, 0.0, 0.0, 0.0, 0.0, 0.0, 0.0, 0.1347, 0.821, 0.003908, 0.006266, 0.01138, 0.0194, 0.03076, 0.02215, 0.0, 0.01685, 0.0, 0.01471, 0.0, 0.01343, 0.0, 0.01613, 0.0, 0.01982, 0.0, 0.0246, 0.03055, 0.02159, 0.01615, 0.01178, 0.009999, 0.0, 0.0, 0.0, 0.0, 0.0, 0.06752, 0.00984, 0.01535, 0.0, 0.02657, 0.07142, 0.09117, 0.9084, 0.8503, 0.8371, 0.9025, 0.883, 0.9083, 0.85, 0.8463, 0.9089, 0.9029, 0.8838, 0.9039]): _vg.add([_i], _w, 'REPLACE')
_vg = ob_body.vertex_groups.new(name='Lower Arm L')
for _i, _w in zip([76, 77, 78, 79, 80, 81, 82, 83, 84, 85, 102, 103, 104, 105, 110, 485, 486, 487, 488, 489, 490, 491, 492, 493, 494, 495, 496], [0.687, 0.6292, 0.6222, 0.5556, 0.4627, 0.4398, 0.0261, 0.007421, 0.05238, 0.05781, 0.5309, 0.2655, 0.09199, 0.07542, 2.17e-05, 0.08615, 0.1395, 0.1515, 0.09204, 0.1105, 0.08501, 0.1288, 0.1386, 0.08401, 0.09046, 0.1082, 0.08607]): _vg.add([_i], _w, 'REPLACE')
_vg = ob_body.vertex_groups.new(name='Hand L')
for _i, _w in zip([80, 81, 82, 83, 84, 85, 86, 87, 89, 104, 105, 106, 107, 109, 110, 499, 501], [0.5212, 0.5508, 0.9424, 0.9433, 0.11, 0.6581, 0.07617, 0.1424, 0.05438, 0.8604, 0.9002, 0.04267, 0.2904, 0.03899, 0.006499, 0.07238, 0.0454]): _vg.add([_i], _w, 'REPLACE')
_vg = ob_body.vertex_groups.new(name='Upper Finger L')
for _i, _w in zip([83, 85, 86, 87, 88, 89, 90, 91, 107, 108, 109, 497, 498, 499, 500, 501, 502], [0.00789, 0.1207, 0.04141, 0.7387, 0.2938, 0.328, 0.3709, 0.5864, 0.569, 0.3354, 0.4188, 0.4235, 0.1636, 0.1862, 0.4897, 0.3381, 0.3558]): _vg.add([_i], _w, 'REPLACE')
_vg = ob_body.vertex_groups.new(name='Lower Finger L')
for _i, _w in zip([84, 85, 86, 87, 88, 89, 90, 91, 107, 108, 109, 497, 498, 499, 500, 501, 502], [0.02954, 0.06686, 0.001313, 0.05576, 0.5474, 0.5704, 0.4699, 0.3534, 0.08227, 0.4993, 0.5059, 0.4459, 0.6536, 0.7009, 0.472, 0.5903, 0.4518]): _vg.add([_i], _w, 'REPLACE')
_vg = ob_body.vertex_groups.new(name='Thumb L')
for _i, _w in zip([82, 83, 84, 85, 86, 87, 88, 89, 90, 91, 104, 106, 107, 108, 109, 110, 111, 112, 113, 497, 498, 499, 502], [0.02147, 0.0, 0.0, 0.0, 0.3759, 0.0, 0.0, 0.0, 0.0, 0.0, 0.06587, 0.5951, 0.0, 0.0, 0.0, 0.9693, 0.9646, 0.9903, 0.3629, 0.1196, 0.1567, 0.0, 0.1822]): _vg.add([_i], _w, 'REPLACE')
_vg = ob_body.vertex_groups.new(name='Neck')
for _i, _w in zip([3, 4, 11, 12, 16, 18, 19, 20, 26, 35, 36, 37, 38, 41, 42, 49, 50, 51, 52, 59, 60, 69, 71, 93, 196, 197, 198, 199, 200, 201, 202, 203, 204, 205, 206, 207, 208, 209, 210, 211, 216, 217, 218, 219, 225, 226, 227, 233, 234, 235, 241, 242, 243, 249, 250, 251, 257, 258, 259, 264, 265, 266, 267, 272, 273, 274, 275, 280, 281, 282, 283, 295, 296, 297, 309, 310, 311, 323, 324, 325, 337, 338, 339, 351, 352, 353, 365, 366, 367, 379, 380, 381, 393, 394, 395, 407, 408, 409], [0.4181, 0.2043, 0.03349, 0.2236, 0.2201, 0.06395, 0.3887, 0.1745, 0.02749, 0.07063, 0.1649, 0.4008, 0.4363, 0.04873, 0.04032, 0.05813, 0.1422, 0.3267, 0.4132, 0.1826, 0.1795, 0.07284, 0.001292, 0.001143, 0.08509, 0.2513, 0.08842, 0.2224, 0.08955, 0.1985, 0.08871, 0.1836, 0.08698, 0.1771, 0.08476, 0.1617, 0.082, 0.1536, 0.07894, 0.1525, 0.0004172, 0.03189, 0.0742, 0.1534, 0.02897, 0.07221, 0.1638, 0.02818, 0.07285, 0.1766, 0.02899, 0.07506, 0.192, 0.03079, 0.07791, 0.2103, 0.03308, 0.08034, 0.2123, 0.000153, 0.03568, 0.08323, 0.2243, 0.001746, 0.03827, 0.08606, 0.2396, 0.002931, 0.0396, 0.08652, 0.2611, 0.004794, 0.03859, 0.08015, 0.00358, 0.03914, 0.08137, 0.002902, 0.05459, 0.08254, 0.01244, 0.04228, 0.08207, 0.02731, 0.04467, 0.08056, 0.004677, 0.03566, 0.07877, 0.0135, 0.03401, 0.07647, 0.001795, 0.03145, 0.07409, 0.004691, 0.02688, 0.07623]): _vg.add([_i], _w, 'REPLACE')
_vg = ob_body.vertex_groups.new(name='Head')
for _i, _w in zip([3, 4, 11, 12, 16, 18, 19, 20, 26, 35, 36, 37, 38, 41, 42, 49, 50, 51, 52, 59, 60, 69, 196, 197, 198, 199, 200, 201, 202, 203, 204, 205, 206, 207, 208, 209, 210, 211, 212, 213, 214, 215, 216, 217, 218, 219, 220, 221, 222, 223, 224, 225, 226, 227, 228, 229, 230, 231, 232, 233, 234, 235, 236, 237, 238, 239, 240, 241, 242, 243, 244, 245, 246, 247, 248, 249, 250, 251, 252, 253, 254, 255, 256, 257, 258, 259, 260, 261, 262, 263, 264, 265, 266, 267, 268, 269, 270, 271, 272, 273, 274, 275, 276, 277, 278, 279, 280, 281, 282, 283, 284, 285, 286, 287, 288, 289, 290, 291, 292, 293, 294, 295, 296, 297, 298, 299, 300, 301, 302, 303, 304, 305, 306, 307, 308, 309, 310, 311, 312, 313, 314, 315, 316, 317, 318, 319, 320, 321, 322, 323, 324, 325, 326, 327, 328, 329, 330, 331, 332, 333, 334, 335, 336, 337, 338, 339, 340, 341, 342, 343, 344, 345, 346, 347, 348, 349, 350, 351, 352, 353, 354, 355, 356, 357, 358, 359, 360, 361, 362, 363, 364, 365, 366, 367, 368, 369, 370, 371, 372, 373, 374, 375, 376, 377, 378, 379, 380, 381, 382, 383, 384, 385, 386, 387, 388, 389, 390, 391, 392, 393, 394, 395, 396, 397, 398, 399, 400, 401, 402, 403, 404, 405, 406, 407, 408, 409, 410, 411, 412, 413, 414, 415, 416, 417, 418, 419, 420, 421, 422, 423, 424, 425, 426, 427, 428, 429, 430, 431, 432, 433, 434, 435, 436, 437, 438, 439, 440, 441, 442, 443, 444, 445, 446, 447, 448, 449, 450, 451, 452, 453, 454, 455, 456, 457, 458, 459, 460, 461, 462, 463, 464, 465, 466, 467, 468, 469, 470, 471, 472, 473, 474], [0.2305, 0.1093, 0.01373, 0.2022, 0.1932, 0.03664, 0.2801, 0.1189, 0.01127, 0.04949, 0.08343, 0.1862, 0.2162, 0.003932, 0.0114, 0.04182, 0.0932, 0.2109, 0.2535, 0.2033, 0.1913, 0.0276, 0.8125, 0.5406, 0.8059, 0.5617, 0.7994, 0.5673, 0.7944, 0.5528, 0.7907, 0.5173, 0.7905, 0.5652, 0.7951, 0.5934, 0.8023, 0.6026, 0.9867, 0.9824, 0.974, 0.9613, 0.9389, 0.8997, 0.8153, 0.6066, 0.9864, 0.9827, 0.9753, 0.9632, 0.9423, 0.9041, 0.8221, 0.586, 0.9879, 0.9834, 0.9762, 0.9645, 0.9442, 0.9063, 0.8231, 0.5593, 0.9874, 0.9836, 0.9767, 0.9652, 0.9452, 0.9071, 0.8214, 0.5258, 0.9888, 0.984, 0.977, 0.9655, 0.9455, 0.9072, 0.8195, 0.485, 0.9877, 0.9838, 0.9769, 0.9654, 0.9454, 0.9071, 0.821, 0.5158, 0.9886, 0.9838, 0.9766, 0.9649, 0.9448, 0.9066, 0.8215, 0.5233, 0.9875, 0.9833, 0.976, 0.9641, 0.9438, 0.9055, 0.8208, 0.5233, 0.9885, 0.983, 0.9753, 0.9632, 0.9428, 0.9046, 0.8212, 0.5074, 0.9988, 0.9985, 0.9979, 0.997, 0.9958, 0.9939, 0.9914, 0.9874, 0.9821, 0.9742, 0.9623, 0.9376, 0.9001, 0.8226, 0.9988, 0.9985, 0.998, 0.9971, 0.996, 0.9942, 0.9908, 0.988, 0.9827, 0.9748, 0.9516, 0.9388, 0.8992, 0.8195, 0.9988, 0.9986, 0.9981, 0.9978, 0.9962, 0.9948, 0.9919, 0.9883, 0.983, 0.9748, 0.9609, 0.939, 0.8756, 0.8136, 0.9989, 0.9984, 0.9981, 0.9974, 0.9962, 0.9945, 0.9914, 0.9885, 0.9804, 0.9748, 0.9613, 0.9271, 0.8926, 0.8095, 0.9989, 0.9987, 0.9982, 0.9974, 0.9963, 0.9934, 0.9922, 0.9886, 0.9831, 0.9726, 0.9616, 0.9086, 0.888, 0.8068, 0.999, 0.9987, 0.9982, 0.9975, 0.9965, 0.9947, 0.9905, 0.9886, 0.9791, 0.9744, 0.9559, 0.9345, 0.8967, 0.8066, 0.9989, 0.9987, 0.9983, 0.9976, 0.9964, 0.9948, 0.9922, 0.9886, 0.9828, 0.9744, 0.9603, 0.923, 0.8975, 0.81, 0.9989, 0.9988, 0.9985, 0.9976, 0.9961, 0.9948, 0.9915, 0.9886, 0.9831, 0.9746, 0.961, 0.9371, 0.9001, 0.8152, 0.999, 0.9988, 0.9984, 0.9977, 0.9965, 0.9948, 0.9923, 0.9871, 0.981, 0.9741, 0.9616, 0.9336, 0.9059, 0.8101, 0.999, 0.9988, 0.9984, 0.9977, 0.9966, 0.9949, 0.9923, 0.9858, 0.999, 0.9989, 0.9984, 0.9977, 0.9967, 0.9942, 0.9926, 0.9886, 0.999, 0.9988, 0.9984, 0.9978, 0.9967, 0.9951, 0.993, 0.9879, 0.999, 0.9988, 0.9984, 0.9977, 0.9966, 0.9951, 0.9927, 0.9899, 0.999, 0.9986, 0.9984, 0.9977, 0.9957, 0.9953, 0.993, 0.9888, 0.999, 0.9987, 0.9982, 0.9973, 0.9964, 0.9948, 0.9924, 0.989, 0.999, 0.9987, 0.9982, 0.9972, 0.9961, 0.9945, 0.9922, 0.9883, 0.999, 0.9987, 0.9979, 0.9973, 0.9961, 0.9942, 0.9914, 0.9891, 0.9991]): _vg.add([_i], _w, 'REPLACE')
_vg = ob_body.vertex_groups.new(name='Upper Arm R')
for _i, _w in zip([18, 21, 95], [0.0, 0.0, 0.0]): _vg.add([_i], _w, 'REPLACE')
_vg = ob_body.vertex_groups.new(name='Lower Arm R')
_vg = ob_body.vertex_groups.new(name='Hand R')
_vg = ob_body.vertex_groups.new(name='Upper Finger R')
_vg = ob_body.vertex_groups.new(name='Lower Finger R')
_vg = ob_body.vertex_groups.new(name='Thumb R')
_vg = ob_body.vertex_groups.new(name='Torso')
for _i, _w in zip([0, 1, 5, 6, 7, 8, 9, 10, 13, 14, 15, 21, 22, 23, 24, 25, 27, 28, 29, 30, 31, 32, 33, 34, 39, 40, 43, 44, 45, 46, 47, 48, 55, 56, 61, 62, 63, 64, 65, 66, 72, 73, 93, 94, 95, 96, 97, 98, 114, 115, 119, 120, 121, 124, 475, 476, 477, 478, 479, 480, 481, 482, 483, 484], [0.7554, 0.08504, 0.08224, 0.7583, 0.7567, 0.4437, 0.476, 0.05962, 0.6775, 0.6565, 0.07274, 0.08426, 0.6828, 0.3592, 0.4042, 0.05194, 0.5578, 0.209, 0.5567, 0.6639, 0.566, 0.6706, 0.09765, 0.08749, 0.273, 0.09408, 0.4075, 0.572, 0.4389, 0.5869, 0.1021, 0.08528, 0.4105, 0.4309, 0.05976, 0.06016, 0.6821, 0.7332, 0.3793, 0.3532, 0.2944, 0.3586, 0.01291, 0.004947, 0.01736, 0.01263, 0.01292, 0.006379, 0.1159, 0.001668, 0.1179, 0.0004417, 0.003932, 0.02306, 0.8709, 0.7692, 0.847, 0.7504, 0.8275, 0.7692, 0.8491, 0.8021, 0.7486, 0.7439]): _vg.add([_i], _w, 'REPLACE')
_vg = ob_body.vertex_groups.new(name='Upper Leg L')
for _i, _w in zip([0, 1, 6, 7, 8, 9, 13, 14, 15, 22, 23, 24, 27, 28, 29, 30, 31, 32, 39, 40, 43, 44, 45, 46, 55, 56, 61, 62, 63, 64, 65, 66, 72, 73, 74, 75, 114, 115, 116, 117, 118, 119, 120, 121, 123, 124, 126, 127, 128, 129, 130, 131, 132, 133, 134, 135, 136, 138, 139, 475, 476, 477, 478, 479, 480, 481, 482, 483, 484], [0.0, 0.3173, 0.0, 0.0, 0.03821, 0.02493, 0.0, 0.0, 0.354, 0.0, 0.006917, 0.01945, 0.112, 0.1641, 0.0, 0.0, 0.0, 0.0, 0.6379, 0.2711, 0.06812, 0.0661, 0.07179, 0.1046, 0.0136, 0.001467, 0.598, 0.4761, 0.0002313, 0.03421, 0.01051, 0.01296, 0.09571, 0.5345, 0.9932, 0.9911, 0.0, 0.2467, 0.2711, 0.354, 0.5044, 0.1483, 0.6005, 0.4994, 0.7258, 0.03557, 0.9828, 0.9844, 0.9868, 0.9885, 0.9821, 0.9862, 0.9907, 0.9906, 0.02269, 0.01854, 0.009707, 0.02136, 0.009433, 0.0, 0.0, 0.0602, 0.09619, 0.07659, 0.1068, 0.0, 0.0, 0.0, 0.0]): _vg.add([_i], _w, 'REPLACE')
_vg = ob_body.vertex_groups.new(name='Lower Leg L')
for _i, _w in zip([72, 73, 74, 75, 122, 125, 126, 127, 128, 129, 130, 131, 132, 133, 134, 135, 136, 137, 138, 139, 141, 142, 144, 145, 146, 148, 149, 150, 156, 157, 158, 160, 161, 162, 163, 165, 169, 172, 177, 178, 179, 181, 182, 185, 186, 188, 191, 192, 193, 195], [0.1124, 0.2796, 0.3776, 1.0, 0.1454, 0.04519, 0.0, 0.6401, 0.6656, 0.05798, 1.0, 1.0, 0.07318, 0.9186, 0.6293, 0.4766, 0.6405, 0.0571, 0.5106, 0.7362, 0.7633, 0.165, 0.2733, 0.235, 0.1059, 0.3688, 0.526, 0.01053, 0.3036, 0.2664, 0.1148, 0.6062, 1.0, 0.01191, 0.01015, 0.02132, 0.00555, 0.02034, 0.2264, 0.09405, 0.09815, 0.0448, 0.7673, 0.7553, 0.3094, 0.1195, 0.002144, 0.08024, 0.5957, 0.9034]): _vg.add([_i], _w, 'REPLACE')
_vg = ob_body.vertex_groups.new(name='Upper Leg R')
for _i, _w in zip([0, 6, 7, 13, 14, 22, 63, 64, 475], [0.0, 0.0, 0.0, 0.0, 0.0, 0.0, 0.0002313, 0.03421, 0.0]): _vg.add([_i], _w, 'REPLACE')
_vg = ob_body.vertex_groups.new(name='Lower Leg R')
_vg = ob_body.vertex_groups.new(name='Foot L')
for _i, _w in zip([122, 125, 134, 135, 136, 137, 138, 139, 140, 141, 142, 143, 144, 145, 146, 147, 148, 149, 150, 151, 152, 153, 154, 155, 156, 157, 158, 159, 160, 161, 162, 163, 166, 168, 169, 170, 172, 173, 174, 175, 178, 179, 180, 181, 182, 183, 185, 186, 187, 188, 189, 190, 191, 192, 193, 194, 195], [0.8391, 0.9331, 0.04773, 0.03426, 0.07019, 0.925, 0.08939, 0.2371, 0.2044, 0.2151, 0.8119, 0.6932, 0.3839, 0.425, 0.5458, 0.2854, 0.4038, 0.494, 0.6007, 0.4287, 1.0, 0.1574, 1.0, 0.711, 0.3893, 0.4269, 0.5724, 0.304, 0.4048, 0.5282, 0.628, 0.4638, 0.3333, 0.4038, 0.4085, 0.3841, 0.4131, 0.3796, 0.318, 0.3208, 0.557, 0.5397, 0.3951, 0.5842, 0.5443, 0.3559, 0.5694, 0.3844, 0.1908, 0.4218, 0.09452, 0.6838, 0.5195, 0.6328, 0.4055, 0.6906, 0.5977]): _vg.add([_i], _w, 'REPLACE')
_vg = ob_body.vertex_groups.new(name='Toe  L')
for _i, _w in zip([140, 143, 144, 145, 146, 147, 148, 149, 150, 151, 153, 155, 156, 157, 158, 159, 160, 161, 162, 163, 164, 165, 166, 167, 168, 169, 170, 171, 172, 173, 174, 175, 176, 177, 178, 179, 180, 181, 182, 183, 184, 185, 186, 187, 188, 189, 190, 191, 192, 193, 194, 195], [0.3967, 0.15, 0.1708, 0.1684, 0.1729, 0.3542, 0.1794, 0.2074, 0.1845, 0.2753, 0.4205, 0.1416, 0.1535, 0.1518, 0.156, 0.3453, 0.161, 0.1859, 0.1705, 0.258, 0.5, 0.5002, 0.3333, 0.49, 0.2857, 0.2818, 0.3024, 0.5212, 0.2762, 0.3054, 0.3378, 0.3374, 0.4954, 0.4989, 0.1671, 0.1678, 0.2998, 0.1842, 0.1711, 0.3202, 0.4894, 0.1943, 0.1332, 0.4028, 0.1301, 0.4523, 0.1468, 0.2343, 0.1328, 0.1396, 0.1532, 0.1577]): _vg.add([_i], _w, 'REPLACE')
_vg = ob_body.vertex_groups.new(name='Toe Control L')
for _i, _w in zip([122, 125, 134, 135, 136, 137, 140, 141, 142, 143, 144, 145, 146, 147, 148, 149, 150, 151, 153, 155, 156, 157, 158, 159, 160, 161, 162, 163, 164, 165, 166, 167, 168, 169, 170, 171, 172, 173, 174, 175, 176, 177, 178, 179, 180, 181, 182, 183, 184, 185, 186, 187, 188, 189, 190, 191, 192, 193, 194, 195], [0.0, 0.0, 0.0, 0.0, 0.0, 0.0, 0.0, 0.0, 0.0, 0.0, 0.0, 0.0, 0.1634, 0.0, 0.0, 0.0, 0.1845, 0.2753, 0.0, 0.0, 0.0, 0.0, 0.0, 0.0, 0.0, 0.0, 0.0, 0.00949, 0.5, 0.5002, 0.3333, 0.49, 0.0, 0.0, 0.0, 0.5212, 0.1156, 0.0, 0.0, 0.09876, 0.4954, 0.4989, 0.0, 0.0, 0.0, 0.0, 0.1711, 0.3202, 0.4894, 0.1943, 0.0, 0.4028, 0.0, 0.4523, 0.01307, 0.2256, 0.0, 0.1396, 0.153, 0.1577]): _vg.add([_i], _w, 'REPLACE')
_vg = ob_body.vertex_groups.new(name='Foot R')
_vg = ob_body.vertex_groups.new(name='Toe  R')
_vg = ob_body.vertex_groups.new(name='Toe Control R')
_vg = ob_body.vertex_groups.new(name='Leg Control L')
_vg = ob_body.vertex_groups.new(name='Leg Control R')
_m = ob_body.modifiers.new('Mirror', 'MIRROR')
_m.use_clip = True
_m = ob_body.modifiers.new('Armature', 'ARMATURE')
_m.object = ob_armature
ob_camera.location = (7.481, -6.508, 5.344)
ob_camera.rotation_euler = (1.109, 0.01082, 0.8149)
ob_camera.lock_rotations_4d = False
ob_camera.empty_display_type = 'ARROWS'
ob_camera.color = (0.0, 0.0, 0.0, 0.0)
ob_camera.hide_viewport = True
ob_camera.display_type = 'WIRE'
ob_camera.lineart.crease_threshold = 0.0

# ---- collection membership
col_collection_1.objects.link(ob_armature)
col_collection_1.objects.link(ob_body)
col_collection_1.objects.link(ob_camera)

# ---- scene / render settings (as saved in the file)
scene.camera = ob_camera
scene.frame_start = 1; scene.frame_end = 50; scene.frame_set(50)
scene.render.engine = 'BLENDER_EEVEE_NEXT'
scene.render.resolution_percentage = 50
scene.render.dither_intensity = 0.0
scene.cycles.use_denoising = False
scene.cycles.samples = 128
scene.cycles.sampling_pattern = 'TABULATED_SOBOL'
scene.cycles.light_sampling_threshold = 0.0
scene.cycles.use_adaptive_sampling = False
scene.cycles.use_light_tree = False
scene.cycles.blur_glossy = 0.0
scene.cycles.sample_clamp_indirect = 0.0
scene.view_settings.view_transform = 'Standard'
bpy.context.view_layer.update()

# ---- added for rendering (the .blend has no usable light): sun
light_auto_sun = bpy.data.lights.new('AutoSun', 'SUN')
light_auto_sun.energy = 3.0
light_auto_sun.angle = 0.0523599
ob_auto_sun = bpy.data.objects.new('AutoSun', light_auto_sun)
scene.collection.objects.link(ob_auto_sun)
ob_auto_sun.rotation_euler = (0.872665, 0.174533, 0.523599)
bpy.context.view_layer.update()
